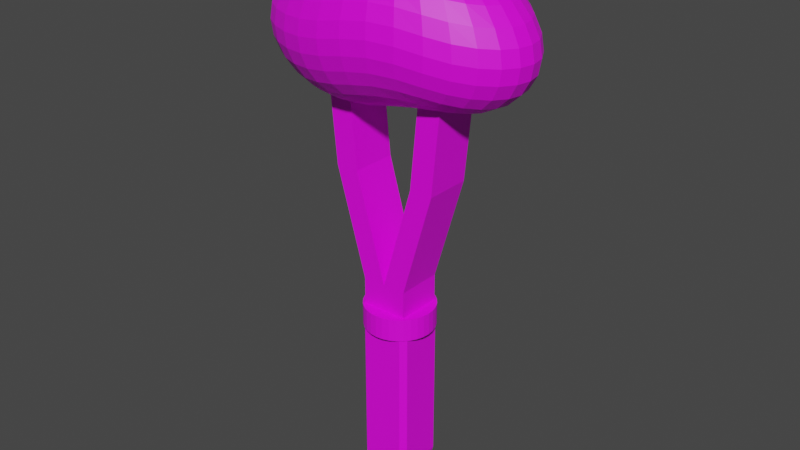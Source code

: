 # Source: PotatoMasher.blend  (saved by Blender 3.1.7; exported with 4.5.12 LTS)
import bpy
from mathutils import Matrix  # noqa: F401  (used for matrix-valued properties, if any)

bpy.ops.wm.read_factory_settings(use_empty=True)
scene = bpy.context.scene
scene.name = 'Scene'

# ---- collections
col_potatomasher = bpy.data.collections.new('PotatoMasher'); scene.collection.children.link(col_potatomasher)

# ---- images (referenced by path relative to the original .blend; pixels are not part of the script)
import os
ASSET_DIR = os.environ.get("B2B_ASSET_DIR", "")  # directory of the original .blend (textures are referenced by path, not embedded)
HERE = os.path.dirname(os.path.abspath(__file__))  # packed textures are extracted next to this script under _unpacked/

def load_image(name, relpath, width, height, colorspace="sRGB"):
    """Load a texture the original file referenced (path relative to the .blend, or extracted next to this script)."""
    p = next((c for c in (os.path.join(HERE, relpath), os.path.join(ASSET_DIR, relpath)) if relpath and os.path.exists(c)), "")
    if p:
        img = bpy.data.images.load(p, check_existing=True)
        img.name = name
    else:  # same state as the original file: an image datablock whose file is absent (Cycles renders it pink)
        img = bpy.data.images.new(name, width, height)
        img.source = "FILE"
        img.filepath = "//" + (relpath or name)
    img.colorspace_settings.name = colorspace
    return img
img_palette_png = load_image('Palette.png', 'Palette.png', 1024, 1024, 'sRGB')

# ---- materials (node trees are filled in below, after node groups)
mat_potato = bpy.data.materials.new('Potato')
mat_potato.use_transparent_shadow = False

# ---- material node trees
mat_potato.use_nodes = True; mat_potato.node_tree.nodes.clear()
_N = mat_potato.node_tree.nodes; _L = mat_potato.node_tree.links
n0 = _N.new('ShaderNodeBsdfPrincipled'); n0.name = 'Principled BSDF'; n0.location = (10, 300)
n0.distribution = 'GGX'
n0.subsurface_method = 'RANDOM_WALK_SKIN'
n0.inputs[3].default_value = 1.45
n0.inputs[27].default_value = (0.0, 0.0, 0.0, 1.0)
n0.inputs[28].default_value = 1.0
n1 = _N.new('ShaderNodeOutputMaterial'); n1.name = 'Material Output'; n1.location = (300, 300)
n2 = _N.new('ShaderNodeTexImage'); n2.name = 'Image Texture'; n2.location = (-280, 280)
n2.image = img_palette_png
_L.new(n0.outputs[0], n1.inputs[0])
_L.new(n2.outputs[0], n0.inputs[0])
n1.is_active_output = True

# ---- world
world_world = bpy.data.worlds.new('World'); scene.world = world_world
world_world.use_nodes = True; world_world.node_tree.nodes.clear()
_N = world_world.node_tree.nodes; _L = world_world.node_tree.links
n0 = _N.new('ShaderNodeOutputWorld'); n0.name = 'World Output'; n0.location = (300, 300)
n1 = _N.new('ShaderNodeBackground'); n1.name = 'Background'; n1.location = (10, 300)
n1.inputs[0].default_value = (0.05088, 0.05088, 0.05088, 1.0)
_L.new(n1.outputs[0], n0.inputs[0])
n0.is_active_output = True
world_world.color = (0.05088, 0.05088, 0.05088)
world_world.use_sun_shadow = False
world_world.sun_shadow_jitter_overblur = 0.0

# ---- meshes
me_cube = bpy.data.meshes.new('Cube')
me_cube.from_pydata([(0.8, 1.0, 0.8), (0.8, 0.8, 1.0), (1.0, 0.8, 0.8), (0.8, 0.8, -1.0), (0.8, 1.0, -0.8), (1.0, 0.8, -0.8), (1.0, -0.8, 0.8), (0.8, -0.8, 1.0), (0.8, -1.0, 0.8), (1.0, -0.8, -0.8), (0.8, -1.0, -0.8), (0.8, -0.8, -1.0), (-0.8, 1.0, 0.8), (-1.0, 0.8, 0.8), (-0.8, 0.8, 1.0), (-1.0, 0.8, -0.8), (-0.8, 1.0, -0.8), (-0.8, 0.8, -1.0), (-1.0, -0.8, 0.8), (-0.8, -1.0, 0.8), (-0.8, -0.8, 1.0), (-0.8, -0.8, -1.0), (-0.8, -1.0, -0.8), (-1.0, -0.8, -0.8), (0.0, 1.34, 0.7637), (0.0, 1.34, 1.001), (0.2614, 1.314, 0.7637), (0.2614, 1.314, 1.001), (0.5127, 1.238, 0.7637), (0.5127, 1.238, 1.001), (0.7443, 1.114, 0.7637), (0.7443, 1.114, 1.001), (0.9473, 0.9473, 0.7637), (0.9473, 0.9473, 1.001), (1.114, 0.7443, 0.7637), (1.114, 0.7443, 1.001), (1.238, 0.5127, 0.7637), (1.238, 0.5127, 1.001), (1.314, 0.2614, 0.7637), (1.314, 0.2614, 1.001), (1.34, -5.856e-08, 0.7637), (1.34, -5.856e-08, 1.001), (1.314, -0.2614, 0.7637), (1.314, -0.2614, 1.001), (1.238, -0.5127, 0.7637), (1.238, -0.5127, 1.001), (1.114, -0.7443, 0.7637), (1.114, -0.7443, 1.001), (0.9473, -0.9473, 0.7637), (0.9473, -0.9473, 1.001), (0.7443, -1.114, 0.7637), (0.7443, -1.114, 1.001), (0.5127, -1.238, 0.7637), (0.5127, -1.238, 1.001), (0.2614, -1.314, 0.7637), (0.2614, -1.314, 1.001), (-1.171e-07, -1.34, 0.7637), (-1.171e-07, -1.34, 1.001), (-0.2614, -1.314, 0.7637), (-0.2614, -1.314, 1.001), (-0.5127, -1.238, 0.7637), (-0.5127, -1.238, 1.001), (-0.7443, -1.114, 0.7637), (-0.7443, -1.114, 1.001), (-0.9473, -0.9473, 0.7637), (-0.9473, -0.9473, 1.001), (-1.114, -0.7443, 0.7637), (-1.114, -0.7443, 1.001), (-1.238, -0.5127, 0.7637), (-1.238, -0.5127, 1.001), (-1.314, -0.2614, 0.7637), (-1.314, -0.2614, 1.001), (-1.34, 1.598e-08, 0.7637), (-1.34, 1.598e-08, 1.001), (-1.314, 0.2614, 0.7637), (-1.314, 0.2614, 1.001), (-1.238, 0.5127, 0.7637), (-1.238, 0.5127, 1.001), (-1.114, 0.7443, 0.7637), (-1.114, 0.7443, 1.001), (-0.9473, 0.9473, 0.7637), (-0.9473, 0.9473, 1.001), (-0.7443, 1.114, 0.7637), (-0.7443, 1.114, 1.001), (-0.5127, 1.238, 0.7637), (-0.5127, 1.238, 1.001), (-0.2614, 1.314, 0.7637), (-0.2614, 1.314, 1.001), (-0.881, -0.881, 0.7591), (-0.881, -0.881, 1.286), (-0.881, 0.881, 0.7591), (-0.881, 0.881, 1.286), (0.881, -0.881, 0.7591), (0.881, -0.881, 1.286), (0.881, 0.881, 0.7591), (0.881, 0.881, 1.286), (0.0, 0.881, 0.7591), (0.0, 0.881, 1.286), (0.0, -0.881, 0.7591), (0.0, -0.881, 1.286), (-2.431, -0.881, 3.499), (-2.431, 0.881, 3.499), (-1.55, -0.881, 3.499), (-1.55, 0.881, 3.499), (1.55, 0.881, 3.499), (2.431, 0.881, 3.499), (2.431, -0.881, 3.499), (1.55, -0.881, 3.499), (-2.052, -0.881, 2.404), (-2.052, 0.881, 2.404), (-1.171, 0.881, 2.404), (-1.171, -0.881, 2.404), (2.044, 0.881, 2.392), (2.044, -0.881, 2.392), (1.163, -0.881, 2.392), (1.163, 0.881, 2.392), (0.0, 0.5593, 4.653), (0.0, 1.097, 4.608), (0.0, 1.593, 4.535), (0.0, 2.027, 4.437), (0.0, 2.384, 4.318), (0.0, 2.648, 4.182), (0.0, 2.812, 4.034), (0.0, 2.384, 3.442), (0.0, 2.027, 3.323), (0.0, 1.593, 3.225), (0.1951, 0.5485, 4.664), (0.3827, 1.076, 4.628), (0.5555, 1.562, 4.563), (0.7071, 1.988, 4.47), (0.8314, 2.338, 4.354), (0.9238, 2.598, 4.22), (0.9807, 2.758, 4.073), (1.0, 2.812, 3.92), (0.9807, 2.758, 3.766), (0.9238, 2.598, 3.617), (0.8314, 2.338, 3.479), (0.7071, 1.988, 3.356), (0.5555, 1.562, 3.252), (0.3827, 1.076, 3.172), (0.1951, 0.5485, 3.118), (0.3827, 0.5167, 4.673), (0.7506, 1.014, 4.642), (1.09, 1.471, 4.576), (1.387, 1.873, 4.479), (1.631, 2.202, 4.357), (1.812, 2.447, 4.216), (1.924, 2.598, 4.064), (1.961, 2.648, 3.909), (1.924, 2.598, 3.757), (1.812, 2.447, 3.613), (1.631, 2.202, 3.481), (1.387, 1.873, 3.365), (1.09, 1.471, 3.266), (0.7506, 1.014, 3.186), (0.3827, 0.5167, 3.127), (0.5555, 0.465, 4.68), (1.09, 0.9121, 4.649), (1.582, 1.324, 4.575), (2.014, 1.685, 4.464), (2.368, 1.982, 4.329), (2.631, 2.202, 4.178), (2.793, 2.338, 4.02), (2.848, 2.384, 3.863), (2.793, 2.338, 3.713), (2.631, 2.202, 3.575), (2.368, 1.982, 3.453), (2.014, 1.685, 3.35), (1.582, 1.324, 3.264), (1.09, 0.9121, 3.193), (0.5555, 0.465, 3.134), (0.7071, 0.3955, 4.686), (1.387, 0.7757, 4.65), (2.014, 1.126, 4.562), (2.563, 1.433, 4.437), (3.014, 1.685, 4.291), (3.348, 1.873, 4.135), (3.555, 1.988, 3.975), (3.624, 2.027, 3.817), (3.555, 1.988, 3.667), (3.348, 1.873, 3.531), (3.014, 1.685, 3.415), (2.563, 1.433, 3.323), (2.014, 1.126, 3.252), (1.387, 0.7757, 3.194), (0.7071, 0.3955, 3.14), (0.8314, 0.3107, 4.689), (1.631, 0.6095, 4.647), (2.368, 0.8848, 4.546), (3.014, 1.126, 4.41), (3.544, 1.324, 4.26), (3.937, 1.471, 4.103), (4.18, 1.562, 3.945), (4.262, 1.593, 3.788), (4.18, 1.562, 3.637), (3.937, 1.471, 3.5), (3.544, 1.324, 3.384), (3.014, 1.126, 3.296), (2.368, 0.8848, 3.236), (1.631, 0.6095, 3.191), (0.8314, 0.3107, 3.143), (0.9238, 0.214, 4.691), (1.812, 0.4198, 4.642), (2.631, 0.6095, 4.531), (3.348, 0.7757, 4.39), (3.937, 0.9121, 4.239), (4.375, 1.014, 4.085), (4.644, 1.076, 3.928), (4.735, 1.097, 3.772), (4.644, 1.076, 3.621), (4.375, 1.014, 3.482), (3.937, 0.9121, 3.364), (3.348, 0.7757, 3.276), (2.631, 0.6095, 3.221), (1.812, 0.4198, 3.186), (0.9238, 0.214, 3.146), (0.9807, 0.1091, 4.693), (1.924, 0.214, 4.639), (2.793, 0.3107, 4.522), (3.555, 0.3955, 4.378), (4.18, 0.465, 4.229), (4.644, 0.5167, 4.076), (4.931, 0.5485, 3.921), (5.027, 0.5593, 3.765), (4.931, 0.5485, 3.614), (4.644, 0.5167, 3.473), (4.18, 0.465, 3.353), (3.555, 0.3955, 3.264), (2.793, 0.3107, 3.211), (1.924, 0.214, 3.182), (0.9807, 0.1091, 3.147), (1.0, -1.97e-07, 4.693), (1.961, -3.465e-07, 4.637), (2.848, -3.252e-07, 4.519), (3.624, -1.33e-07, 4.375), (4.262, -2.611e-07, 4.225), (4.735, -4.753e-08, 4.074), (5.027, -2.611e-07, 3.919), (5.126, -4.747e-07, 3.763), (5.027, -2.611e-07, 3.612), (4.735, -4.32e-07, 3.471), (4.262, -3.038e-07, 3.35), (3.624, -1.33e-07, 3.26), (2.848, -3.252e-07, 3.208), (1.961, -2.825e-07, 3.181), (1.0, -2.184e-07, 3.147), (0.9807, -0.1091, 4.693), (1.924, -0.214, 4.639), (2.793, -0.3107, 4.522), (3.555, -0.3955, 4.378), (4.18, -0.465, 4.229), (4.644, -0.5167, 4.076), (4.931, -0.5485, 3.921), (5.027, -0.5593, 3.765), (4.931, -0.5485, 3.614), (4.644, -0.5167, 3.473), (4.18, -0.465, 3.353), (3.555, -0.3955, 3.264), (2.793, -0.3107, 3.211), (1.924, -0.214, 3.182), (0.9807, -0.1091, 3.147), (0.9238, -0.214, 4.691), (1.812, -0.4198, 4.642), (2.631, -0.6095, 4.531), (3.348, -0.7757, 4.39), (3.937, -0.9121, 4.239), (4.375, -1.014, 4.085), (4.644, -1.076, 3.928), (4.735, -1.097, 3.772), (4.644, -1.076, 3.621), (4.375, -1.014, 3.482), (3.937, -0.9121, 3.364), (3.348, -0.7757, 3.276), (2.631, -0.6095, 3.221), (1.812, -0.4198, 3.186), (0.9238, -0.214, 3.146), (0.8314, -0.3107, 4.689), (1.631, -0.6095, 4.647), (2.368, -0.8848, 4.546), (3.014, -1.126, 4.41), (3.544, -1.324, 4.26), (3.937, -1.471, 4.103), (4.18, -1.562, 3.945), (4.262, -1.593, 3.788), (4.18, -1.562, 3.637), (3.937, -1.471, 3.5), (3.544, -1.324, 3.384), (3.014, -1.126, 3.296), (2.368, -0.8848, 3.236), (1.631, -0.6095, 3.191), (0.8314, -0.3107, 3.143), (0.7071, -0.3955, 4.686), (1.387, -0.7757, 4.65), (2.014, -1.126, 4.562), (2.563, -1.433, 4.437), (3.014, -1.685, 4.291), (3.348, -1.873, 4.135), (3.555, -1.988, 3.975), (3.624, -2.027, 3.817), (3.555, -1.988, 3.667), (3.348, -1.873, 3.531), (3.014, -1.685, 3.415), (2.563, -1.433, 3.323), (2.014, -1.126, 3.252), (1.387, -0.7757, 3.194), (0.7071, -0.3955, 3.14), (0.5555, -0.465, 4.68), (1.09, -0.9121, 4.649), (1.582, -1.324, 4.575), (2.014, -1.685, 4.464), (2.368, -1.982, 4.329), (2.631, -2.202, 4.178), (2.793, -2.338, 4.02), (2.848, -2.384, 3.863), (2.793, -2.338, 3.713), (2.631, -2.202, 3.575), (2.368, -1.982, 3.453), (2.014, -1.685, 3.35), (1.582, -1.324, 3.264), (1.09, -0.9121, 3.193), (0.5555, -0.465, 3.134), (0.3827, -0.5167, 4.673), (0.7506, -1.014, 4.642), (1.09, -1.471, 4.576), (1.387, -1.873, 4.479), (1.631, -2.202, 4.357), (1.812, -2.447, 4.216), (1.924, -2.598, 4.064), (1.961, -2.648, 3.909), (1.924, -2.598, 3.757), (1.812, -2.447, 3.613), (1.631, -2.202, 3.481), (1.387, -1.873, 3.365), (1.09, -1.471, 3.266), (0.7506, -1.014, 3.186), (0.3827, -0.5167, 3.127), (0.1951, -0.5485, 4.664), (0.3827, -1.076, 4.628), (0.5555, -1.562, 4.563), (0.7071, -1.988, 4.47), (0.8314, -2.338, 4.354), (0.9238, -2.598, 4.22), (0.9807, -2.758, 4.073), (1.0, -2.812, 3.92), (0.9807, -2.758, 3.766), (0.9238, -2.598, 3.617), (0.8314, -2.338, 3.479), (0.7071, -1.988, 3.356), (0.5555, -1.562, 3.252), (0.3827, -1.076, 3.172), (0.1951, -0.5485, 3.118), (1.104e-08, -0.5593, 4.653), (-1.417e-07, -1.097, 4.608), (-3.327e-07, -1.593, 4.535), (2.402e-07, -2.027, 4.437), (-6.534e-08, -2.384, 4.318), (8.742e-08, -2.648, 4.182), (-3.708e-07, -2.812, 4.034), (-1.364e-06, -2.867, 3.88), (-3.708e-07, -2.812, 3.726), (-6e-07, -2.648, 3.579), (-2.181e-07, -2.384, 3.442), (2.402e-07, -2.027, 3.323), (-3.327e-07, -1.593, 3.225), (1.104e-08, -1.097, 3.152), (-8.053e-09, -0.5593, 3.107), (-0.1951, -0.5485, 4.642), (-0.3827, -1.076, 4.585), (-0.5555, -1.562, 4.502), (-0.7071, -1.988, 4.395), (-0.8314, -2.338, 4.268), (-0.9238, -2.598, 4.127), (-0.9807, -2.758, 3.976), (-1.0, -2.812, 3.821), (-0.9807, -2.758, 3.668), (-0.9238, -2.598, 3.523), (-0.8314, -2.338, 3.392), (-0.7071, -1.988, 3.28), (-0.5555, -1.562, 3.191), (-0.3827, -1.076, 3.129), (-0.1951, -0.5485, 3.096), (-0.3827, -0.5167, 4.63), (-0.7506, -1.014, 4.563), (-1.09, -1.471, 4.471), (-1.387, -1.873, 4.358), (-1.631, -2.202, 4.228), (-1.812, -2.447, 4.085), (-1.924, -2.598, 3.933), (-1.961, -2.648, 3.778), (-1.924, -2.598, 3.626), (-1.812, -2.447, 3.482), (-1.631, -2.202, 3.352), (-1.387, -1.873, 3.244), (-1.09, -1.471, 3.161), (-0.7506, -1.014, 3.107), (-0.3827, -0.5167, 3.084), (-0.5555, -0.465, 4.62), (-1.09, -0.9121, 4.544), (-1.582, -1.324, 4.448), (-2.014, -1.685, 4.334), (-2.368, -1.982, 4.205), (-2.631, -2.202, 4.064), (-2.793, -2.338, 3.913), (-2.848, -2.384, 3.759), (-2.793, -2.338, 3.606), (-2.631, -2.202, 3.461), (-2.368, -1.982, 3.33), (-2.014, -1.685, 3.219), (-1.582, -1.324, 3.137), (-1.09, -0.9121, 3.088), (-0.5555, -0.465, 3.074), (-0.7071, -0.3955, 4.611), (-1.387, -0.7757, 4.529), (-2.014, -1.126, 4.432), (-2.563, -1.433, 4.321), (-3.014, -1.685, 4.195), (-3.348, -1.873, 4.056), (-3.555, -1.988, 3.906), (-3.624, -2.027, 3.752), (-3.555, -1.988, 3.599), (-3.348, -1.873, 3.452), (-3.014, -1.685, 3.319), (-2.563, -1.433, 3.206), (-2.014, -1.126, 3.121), (-1.387, -0.7757, 3.073), (-0.7071, -0.3955, 3.065), (-0.8314, -0.3107, 4.603), (-1.631, -0.6095, 4.518), (-2.368, -0.8848, 4.423), (-3.014, -1.126, 4.314), (-3.544, -1.324, 4.191), (-3.937, -1.471, 4.053), (-4.18, -1.562, 3.904), (-4.262, -1.593, 3.75), (-4.18, -1.562, 3.597), (-3.937, -1.471, 3.45), (-3.544, -1.324, 3.315), (-3.014, -1.126, 3.2), (-2.368, -0.8848, 3.112), (-1.631, -0.6095, 3.062), (-0.8314, -0.3107, 3.057), (-4.14e-07, -3.465e-07, 4.668), (-0.9238, -0.214, 4.598), (-1.812, -0.4198, 4.511), (-2.631, -0.6095, 4.417), (-3.348, -0.7757, 4.311), (-3.937, -0.9121, 4.189), (-4.375, -1.014, 4.052), (-4.644, -1.076, 3.904), (-4.735, -1.097, 3.75), (-4.644, -1.076, 3.596), (-4.375, -1.014, 3.449), (-3.937, -0.9121, 3.313), (-3.348, -0.7757, 3.197), (-2.631, -0.6095, 3.107), (-1.812, -0.4198, 3.055), (-0.9238, -0.214, 3.052), (-0.9807, -0.1091, 4.595), (-1.924, -0.214, 4.508), (-2.793, -0.3107, 4.415), (-3.555, -0.3955, 4.31), (-4.18, -0.465, 4.188), (-4.644, -0.5167, 4.051), (-4.931, -0.5485, 3.903), (-5.027, -0.5593, 3.75), (-4.931, -0.5485, 3.596), (-4.644, -0.5167, 3.448), (-4.18, -0.465, 3.313), (-3.555, -0.3955, 3.195), (-2.793, -0.3107, 3.104), (-1.924, -0.214, 3.051), (-0.9807, -0.1091, 3.049), (-1.0, -2.077e-07, 4.594), (-1.961, -1.33e-07, 4.506), (-2.848, 1.654e-08, 4.414), (-3.624, -2.611e-07, 4.31), (-4.262, -1.33e-07, 4.188), (-4.735, -4.815e-09, 4.051), (-5.027, 2.088e-07, 3.903), (-5.126, 1.106e-06, 3.75), (-5.027, 2.088e-07, 3.596), (-4.735, 3.369e-07, 3.448), (-4.262, -9.025e-08, 3.313), (-3.624, -2.611e-07, 3.195), (-2.848, 1.654e-08, 3.104), (-1.961, -1.757e-07, 3.05), (-1.0, -1.97e-07, 3.048), (-0.9807, 0.1091, 4.595), (-1.924, 0.214, 4.508), (-2.793, 0.3107, 4.415), (-3.555, 0.3955, 4.31), (-4.18, 0.465, 4.188), (-4.644, 0.5167, 4.051), (-4.931, 0.5485, 3.903), (-5.027, 0.5593, 3.75), (-4.931, 0.5485, 3.596), (-4.644, 0.5167, 3.448), (-4.18, 0.465, 3.313), (-3.555, 0.3955, 3.195), (-2.793, 0.3107, 3.104), (-1.924, 0.214, 3.051), (-0.9807, 0.1091, 3.049), (-0.9238, 0.214, 4.598), (-1.812, 0.4198, 4.511), (-2.631, 0.6095, 4.417), (-3.348, 0.7757, 4.311), (-3.937, 0.9121, 4.189), (-4.375, 1.014, 4.052), (-4.644, 1.076, 3.904), (-4.735, 1.097, 3.75), (-4.644, 1.076, 3.596), (-4.375, 1.014, 3.449), (-3.937, 0.9121, 3.313), (-3.348, 0.7757, 3.197), (-2.631, 0.6095, 3.107), (-1.812, 0.4198, 3.055), (-0.9238, 0.214, 3.052), (-0.8314, 0.3107, 4.603), (-1.631, 0.6095, 4.518), (-2.368, 0.8848, 4.423), (-3.014, 1.126, 4.314), (-3.544, 1.324, 4.191), (-3.937, 1.471, 4.053), (-4.18, 1.562, 3.904), (-4.262, 1.593, 3.75), (-4.18, 1.562, 3.597), (-3.937, 1.471, 3.45), (-3.544, 1.324, 3.315), (-3.014, 1.126, 3.2), (-2.368, 0.8848, 3.112), (-1.631, 0.6095, 3.062), (-0.8314, 0.3107, 3.057), (-0.7071, 0.3955, 4.611), (-1.387, 0.7757, 4.529), (-2.014, 1.126, 4.432), (-2.563, 1.433, 4.321), (-3.014, 1.685, 4.195), (-3.348, 1.873, 4.056), (-3.555, 1.988, 3.906), (-3.624, 2.027, 3.752), (-3.555, 1.988, 3.599), (-3.348, 1.873, 3.452), (-3.014, 1.685, 3.319), (-2.563, 1.433, 3.206), (-2.014, 1.126, 3.121), (-1.387, 0.7757, 3.073), (-0.7071, 0.3955, 3.065), (-0.5555, 0.465, 4.62), (-1.09, 0.9121, 4.544), (-1.582, 1.324, 4.448), (-2.014, 1.685, 4.334), (-2.368, 1.982, 4.205), (-2.631, 2.202, 4.064), (-2.793, 2.338, 3.913), (-2.848, 2.384, 3.759), (-2.793, 2.338, 3.606), (-2.631, 2.202, 3.461), (-2.368, 1.982, 3.33), (-2.014, 1.685, 3.219), (-1.582, 1.324, 3.137), (-1.09, 0.9121, 3.088), (-0.5555, 0.465, 3.074), (-0.3827, 0.5167, 4.63), (-0.7506, 1.014, 4.563), (-1.09, 1.471, 4.471), (-1.387, 1.873, 4.358), (-1.631, 2.202, 4.228), (-1.812, 2.447, 4.085), (-1.924, 2.598, 3.933), (-1.961, 2.648, 3.778), (-1.924, 2.598, 3.626), (-1.812, 2.447, 3.482), (-1.631, 2.202, 3.352), (-1.387, 1.873, 3.244), (-1.09, 1.471, 3.161), (-0.7506, 1.014, 3.107), (-0.3827, 0.5167, 3.084), (-0.1951, 0.5485, 4.642), (-0.3827, 1.076, 4.585), (-0.5555, 1.562, 4.502), (-0.7071, 1.988, 4.395), (-0.8314, 2.338, 4.268), (-0.9238, 2.598, 4.127), (-0.9807, 2.758, 3.976), (-1.0, 2.812, 3.821), (-0.9807, 2.758, 3.668), (-0.9238, 2.598, 3.523), (-0.8314, 2.338, 3.392), (-0.7071, 1.988, 3.28), (-0.5555, 1.562, 3.191), (-0.3827, 1.076, 3.129), (-0.1951, 0.5485, 3.096), (2.761e-06, 2.867, 3.88), (1.157e-06, 2.812, 3.726), (1.004e-06, 2.648, 3.579), (3.547e-07, 1.097, 3.152), (1.447e-07, 0.5593, 3.107), (0.0, -2.506e-07, 3.092)], [], [(17, 3, 11, 21), (23, 18, 13, 15), (10, 8, 19, 22), (1, 14, 20, 7), (5, 2, 6, 9), (0, 1, 2), (3, 4, 5), (6, 7, 8), (9, 10, 11), (12, 13, 14), (15, 16, 17), (18, 19, 20), (21, 22, 23), (17, 21, 23, 15), (3, 17, 16, 4), (2, 5, 4, 0), (22, 19, 18, 23), (8, 10, 9, 6), (12, 16, 15, 13), (7, 20, 19, 8), (1, 7, 6, 2), (21, 11, 10, 22), (20, 14, 13, 18), (14, 1, 0, 12), (11, 3, 5, 9), (16, 12, 0, 4), (24, 25, 27, 26), (26, 27, 29, 28), (28, 29, 31, 30), (30, 31, 33, 32), (32, 33, 35, 34), (34, 35, 37, 36), (36, 37, 39, 38), (38, 39, 41, 40), (40, 41, 43, 42), (42, 43, 45, 44), (44, 45, 47, 46), (46, 47, 49, 48), (48, 49, 51, 50), (50, 51, 53, 52), (52, 53, 55, 54), (54, 55, 57, 56), (56, 57, 59, 58), (58, 59, 61, 60), (60, 61, 63, 62), (62, 63, 65, 64), (64, 65, 67, 66), (66, 67, 69, 68), (68, 69, 71, 70), (70, 71, 73, 72), (72, 73, 75, 74), (74, 75, 77, 76), (76, 77, 79, 78), (78, 79, 81, 80), (80, 81, 83, 82), (82, 83, 85, 84), (27, 25, 87, 85, 83, 81, 79, 77, 75, 73, 71, 69, 67, 65, 63, 61, 59, 57, 55, 53, 51, 49, 47, 45, 43, 41, 39, 37, 35, 33, 31, 29), (84, 85, 87, 86), (86, 87, 25, 24), (24, 26, 28, 30, 32, 34, 36, 38, 40, 42, 44, 46, 48, 50, 52, 54, 56, 58, 60, 62, 64, 66, 68, 70, 72, 74, 76, 78, 80, 82, 84, 86), (88, 89, 91, 90), (96, 97, 95, 94), (94, 95, 93, 92), (98, 99, 89, 88), (96, 94, 92, 98), (109, 108, 100, 101), (113, 112, 105, 106), (90, 96, 98, 88), (92, 93, 99, 98), (90, 91, 97, 96), (103, 101, 100, 102), (110, 109, 101, 103), (108, 111, 102, 100), (111, 110, 103, 102), (105, 104, 107, 106), (114, 113, 106, 107), (112, 115, 104, 105), (115, 114, 107, 104), (99, 97, 110, 111), (89, 99, 111, 108), (97, 91, 109, 110), (91, 89, 108, 109), (97, 99, 114, 115), (95, 97, 115, 112), (99, 93, 113, 114), (93, 95, 112, 113), (123, 594, 135, 136), (119, 118, 128, 129), (124, 123, 136, 137), (120, 119, 129, 130), (125, 124, 137, 138), (121, 120, 130, 131), (595, 125, 138, 139), (122, 121, 131, 132), (596, 595, 139, 140), (592, 122, 132, 133), (116, 441, 126), (597, 596, 140), (593, 592, 133, 134), (117, 116, 126, 127), (594, 593, 134, 135), (118, 117, 127, 128), (127, 126, 141, 142), (135, 134, 149, 150), (128, 127, 142, 143), (136, 135, 150, 151), (129, 128, 143, 144), (137, 136, 151, 152), (130, 129, 144, 145), (138, 137, 152, 153), (131, 130, 145, 146), (139, 138, 153, 154), (132, 131, 146, 147), (140, 139, 154, 155), (133, 132, 147, 148), (126, 441, 141), (597, 140, 155), (134, 133, 148, 149), (146, 145, 160, 161), (154, 153, 168, 169), (147, 146, 161, 162), (155, 154, 169, 170), (148, 147, 162, 163), (141, 441, 156), (597, 155, 170), (149, 148, 163, 164), (142, 141, 156, 157), (150, 149, 164, 165), (143, 142, 157, 158), (151, 150, 165, 166), (144, 143, 158, 159), (152, 151, 166, 167), (145, 144, 159, 160), (153, 152, 167, 168), (165, 164, 179, 180), (158, 157, 172, 173), (166, 165, 180, 181), (159, 158, 173, 174), (167, 166, 181, 182), (160, 159, 174, 175), (168, 167, 182, 183), (161, 160, 175, 176), (169, 168, 183, 184), (162, 161, 176, 177), (170, 169, 184, 185), (163, 162, 177, 178), (156, 441, 171), (597, 170, 185), (164, 163, 178, 179), (157, 156, 171, 172), (184, 183, 198, 199), (177, 176, 191, 192), (185, 184, 199, 200), (178, 177, 192, 193), (171, 441, 186), (597, 185, 200), (179, 178, 193, 194), (172, 171, 186, 187), (180, 179, 194, 195), (173, 172, 187, 188), (181, 180, 195, 196), (174, 173, 188, 189), (182, 181, 196, 197), (175, 174, 189, 190), (183, 182, 197, 198), (176, 175, 190, 191), (196, 195, 210, 211), (189, 188, 203, 204), (197, 196, 211, 212), (190, 189, 204, 205), (198, 197, 212, 213), (191, 190, 205, 206), (199, 198, 213, 214), (192, 191, 206, 207), (200, 199, 214, 215), (193, 192, 207, 208), (186, 441, 201), (597, 200, 215), (194, 193, 208, 209), (187, 186, 201, 202), (195, 194, 209, 210), (188, 187, 202, 203), (215, 214, 229, 230), (208, 207, 222, 223), (201, 441, 216), (597, 215, 230), (209, 208, 223, 224), (202, 201, 216, 217), (210, 209, 224, 225), (203, 202, 217, 218), (211, 210, 225, 226), (204, 203, 218, 219), (212, 211, 226, 227), (205, 204, 219, 220), (213, 212, 227, 228), (206, 205, 220, 221), (214, 213, 228, 229), (207, 206, 221, 222), (219, 218, 233, 234), (227, 226, 241, 242), (220, 219, 234, 235), (228, 227, 242, 243), (221, 220, 235, 236), (229, 228, 243, 244), (222, 221, 236, 237), (230, 229, 244, 245), (223, 222, 237, 238), (216, 441, 231), (597, 230, 245), (224, 223, 238, 239), (217, 216, 231, 232), (225, 224, 239, 240), (218, 217, 232, 233), (226, 225, 240, 241), (238, 237, 252, 253), (231, 441, 246), (597, 245, 260), (239, 238, 253, 254), (232, 231, 246, 247), (240, 239, 254, 255), (233, 232, 247, 248), (241, 240, 255, 256), (234, 233, 248, 249), (242, 241, 256, 257), (235, 234, 249, 250), (243, 242, 257, 258), (236, 235, 250, 251), (244, 243, 258, 259), (237, 236, 251, 252), (245, 244, 259, 260), (257, 256, 271, 272), (250, 249, 264, 265), (258, 257, 272, 273), (251, 250, 265, 266), (259, 258, 273, 274), (252, 251, 266, 267), (260, 259, 274, 275), (253, 252, 267, 268), (246, 441, 261), (597, 260, 275), (254, 253, 268, 269), (247, 246, 261, 262), (255, 254, 269, 270), (248, 247, 262, 263), (256, 255, 270, 271), (249, 248, 263, 264), (261, 441, 276), (597, 275, 290), (269, 268, 283, 284), (262, 261, 276, 277), (270, 269, 284, 285), (263, 262, 277, 278), (271, 270, 285, 286), (264, 263, 278, 279), (272, 271, 286, 287), (265, 264, 279, 280), (273, 272, 287, 288), (266, 265, 280, 281), (274, 273, 288, 289), (267, 266, 281, 282), (275, 274, 289, 290), (268, 267, 282, 283), (280, 279, 294, 295), (288, 287, 302, 303), (281, 280, 295, 296), (289, 288, 303, 304), (282, 281, 296, 297), (290, 289, 304, 305), (283, 282, 297, 298), (276, 441, 291), (597, 290, 305), (284, 283, 298, 299), (277, 276, 291, 292), (285, 284, 299, 300), (278, 277, 292, 293), (286, 285, 300, 301), (279, 278, 293, 294), (287, 286, 301, 302), (299, 298, 313, 314), (292, 291, 306, 307), (300, 299, 314, 315), (293, 292, 307, 308), (301, 300, 315, 316), (294, 293, 308, 309), (302, 301, 316, 317), (295, 294, 309, 310), (303, 302, 317, 318), (296, 295, 310, 311), (304, 303, 318, 319), (297, 296, 311, 312), (305, 304, 319, 320), (298, 297, 312, 313), (291, 441, 306), (597, 305, 320), (318, 317, 332, 333), (311, 310, 325, 326), (319, 318, 333, 334), (312, 311, 326, 327), (320, 319, 334, 335), (313, 312, 327, 328), (306, 441, 321), (597, 320, 335), (314, 313, 328, 329), (307, 306, 321, 322), (315, 314, 329, 330), (308, 307, 322, 323), (316, 315, 330, 331), (309, 308, 323, 324), (317, 316, 331, 332), (310, 309, 324, 325), (330, 329, 344, 345), (323, 322, 337, 338), (331, 330, 345, 346), (324, 323, 338, 339), (332, 331, 346, 347), (325, 324, 339, 340), (333, 332, 347, 348), (326, 325, 340, 341), (334, 333, 348, 349), (327, 326, 341, 342), (335, 334, 349, 350), (328, 327, 342, 343), (321, 441, 336), (597, 335, 350), (329, 328, 343, 344), (322, 321, 336, 337), (349, 348, 363, 364), (342, 341, 356, 357), (350, 349, 364, 365), (343, 342, 357, 358), (336, 441, 351), (597, 350, 365), (344, 343, 358, 359), (337, 336, 351, 352), (345, 344, 359, 360), (338, 337, 352, 353), (346, 345, 360, 361), (339, 338, 353, 354), (347, 346, 361, 362), (340, 339, 354, 355), (348, 347, 362, 363), (341, 340, 355, 356), (353, 352, 367, 368), (361, 360, 375, 376), (354, 353, 368, 369), (362, 361, 376, 377), (355, 354, 369, 370), (363, 362, 377, 378), (356, 355, 370, 371), (364, 363, 378, 379), (357, 356, 371, 372), (365, 364, 379, 380), (358, 357, 372, 373), (351, 441, 366), (597, 365, 380), (359, 358, 373, 374), (352, 351, 366, 367), (360, 359, 374, 375), (372, 371, 386, 387), (380, 379, 394, 395), (373, 372, 387, 388), (366, 441, 381), (597, 380, 395), (374, 373, 388, 389), (367, 366, 381, 382), (375, 374, 389, 390), (368, 367, 382, 383), (376, 375, 390, 391), (369, 368, 383, 384), (377, 376, 391, 392), (370, 369, 384, 385), (378, 377, 392, 393), (371, 370, 385, 386), (379, 378, 393, 394), (391, 390, 405, 406), (384, 383, 398, 399), (392, 391, 406, 407), (385, 384, 399, 400), (393, 392, 407, 408), (386, 385, 400, 401), (394, 393, 408, 409), (387, 386, 401, 402), (395, 394, 409, 410), (388, 387, 402, 403), (381, 441, 396), (597, 395, 410), (389, 388, 403, 404), (382, 381, 396, 397), (390, 389, 404, 405), (383, 382, 397, 398), (410, 409, 424, 425), (403, 402, 417, 418), (396, 441, 411), (597, 410, 425), (404, 403, 418, 419), (397, 396, 411, 412), (405, 404, 419, 420), (398, 397, 412, 413), (406, 405, 420, 421), (399, 398, 413, 414), (407, 406, 421, 422), (400, 399, 414, 415), (408, 407, 422, 423), (401, 400, 415, 416), (409, 408, 423, 424), (402, 401, 416, 417), (414, 413, 428, 429), (422, 421, 436, 437), (415, 414, 429, 430), (423, 422, 437, 438), (416, 415, 430, 431), (424, 423, 438, 439), (417, 416, 431, 432), (425, 424, 439, 440), (418, 417, 432, 433), (411, 441, 426), (597, 425, 440), (419, 418, 433, 434), (412, 411, 426, 427), (420, 419, 434, 435), (413, 412, 427, 428), (421, 420, 435, 436), (433, 432, 448, 449), (426, 441, 442), (597, 440, 456), (434, 433, 449, 450), (427, 426, 442, 443), (435, 434, 450, 451), (428, 427, 443, 444), (436, 435, 451, 452), (429, 428, 444, 445), (437, 436, 452, 453), (430, 429, 445, 446), (438, 437, 453, 454), (431, 430, 446, 447), (439, 438, 454, 455), (432, 431, 447, 448), (440, 439, 455, 456), (453, 452, 467, 468), (446, 445, 460, 461), (454, 453, 468, 469), (447, 446, 461, 462), (455, 454, 469, 470), (448, 447, 462, 463), (456, 455, 470, 471), (449, 448, 463, 464), (442, 441, 457), (597, 456, 471), (450, 449, 464, 465), (443, 442, 457, 458), (451, 450, 465, 466), (444, 443, 458, 459), (452, 451, 466, 467), (445, 444, 459, 460), (597, 471, 486), (465, 464, 479, 480), (458, 457, 472, 473), (466, 465, 480, 481), (459, 458, 473, 474), (467, 466, 481, 482), (460, 459, 474, 475), (468, 467, 482, 483), (461, 460, 475, 476), (469, 468, 483, 484), (462, 461, 476, 477), (470, 469, 484, 485), (463, 462, 477, 478), (471, 470, 485, 486), (464, 463, 478, 479), (457, 441, 472), (484, 483, 498, 499), (477, 476, 491, 492), (485, 484, 499, 500), (478, 477, 492, 493), (486, 485, 500, 501), (479, 478, 493, 494), (472, 441, 487), (597, 486, 501), (480, 479, 494, 495), (473, 472, 487, 488), (481, 480, 495, 496), (474, 473, 488, 489), (482, 481, 496, 497), (475, 474, 489, 490), (483, 482, 497, 498), (476, 475, 490, 491), (488, 487, 502, 503), (496, 495, 510, 511), (489, 488, 503, 504), (497, 496, 511, 512), (490, 489, 504, 505), (498, 497, 512, 513), (491, 490, 505, 506), (499, 498, 513, 514), (492, 491, 506, 507), (500, 499, 514, 515), (493, 492, 507, 508), (501, 500, 515, 516), (494, 493, 508, 509), (487, 441, 502), (597, 501, 516), (495, 494, 509, 510), (507, 506, 521, 522), (515, 514, 529, 530), (508, 507, 522, 523), (516, 515, 530, 531), (509, 508, 523, 524), (502, 441, 517), (597, 516, 531), (510, 509, 524, 525), (503, 502, 517, 518), (511, 510, 525, 526), (504, 503, 518, 519), (512, 511, 526, 527), (505, 504, 519, 520), (513, 512, 527, 528), (506, 505, 520, 521), (514, 513, 528, 529), (526, 525, 540, 541), (519, 518, 533, 534), (527, 526, 541, 542), (520, 519, 534, 535), (528, 527, 542, 543), (521, 520, 535, 536), (529, 528, 543, 544), (522, 521, 536, 537), (530, 529, 544, 545), (523, 522, 537, 538), (531, 530, 545, 546), (524, 523, 538, 539), (517, 441, 532), (597, 531, 546), (525, 524, 539, 540), (518, 517, 532, 533), (545, 544, 559, 560), (538, 537, 552, 553), (546, 545, 560, 561), (539, 538, 553, 554), (532, 441, 547), (597, 546, 561), (540, 539, 554, 555), (533, 532, 547, 548), (541, 540, 555, 556), (534, 533, 548, 549), (542, 541, 556, 557), (535, 534, 549, 550), (543, 542, 557, 558), (536, 535, 550, 551), (544, 543, 558, 559), (537, 536, 551, 552), (549, 548, 563, 564), (557, 556, 571, 572), (550, 549, 564, 565), (558, 557, 572, 573), (551, 550, 565, 566), (559, 558, 573, 574), (552, 551, 566, 567), (560, 559, 574, 575), (553, 552, 567, 568), (561, 560, 575, 576), (554, 553, 568, 569), (547, 441, 562), (597, 561, 576), (555, 554, 569, 570), (548, 547, 562, 563), (556, 555, 570, 571), (568, 567, 582, 583), (576, 575, 590, 591), (569, 568, 583, 584), (562, 441, 577), (597, 576, 591), (570, 569, 584, 585), (563, 562, 577, 578), (571, 570, 585, 586), (564, 563, 578, 579), (572, 571, 586, 587), (565, 564, 579, 580), (573, 572, 587, 588), (566, 565, 580, 581), (574, 573, 588, 589), (567, 566, 581, 582), (575, 574, 589, 590), (587, 586, 594, 123), (580, 579, 118, 119), (588, 587, 123, 124), (581, 580, 119, 120), (589, 588, 124, 125), (582, 581, 120, 121), (590, 589, 125, 595), (583, 582, 121, 122), (591, 590, 595, 596), (584, 583, 122, 592), (577, 441, 116), (597, 591, 596), (585, 584, 592, 593), (578, 577, 116, 117), (586, 585, 593, 594), (579, 578, 117, 118)])
_uv = me_cube.uv_layers.new(name='UVMap')
_uv.uv.foreach_set('vector', [0.5234, 0.4375, 0.5234, 0.4375, 0.5234, 0.4375, 0.5234, 0.4375, 0.5234, 0.4375, 0.5234, 0.4375, 0.5234, 0.4375, 0.5234, 0.4375, 0.5234, 0.4375, 0.5234, 0.4375, 0.5234, 0.4375, 0.5234, 0.4375, 0.5234, 0.4375, 0.5234, 0.4375, 0.5234, 0.4375, 0.5234, 0.4375, 0.5234, 0.4375, 0.5234, 0.4375, 0.5234, 0.4375, 0.5234, 0.4375, 0.5234, 0.4375, 0.5234, 0.4375, 0.5234, 0.4375, 0.5234, 0.4375, 0.5234, 0.4375, 0.5234, 0.4375, 0.5234, 0.4375, 0.5234, 0.4375, 0.5234, 0.4375, 0.5234, 0.4375, 0.5234, 0.4375, 0.5234, 0.4375, 0.5234, 0.4375, 0.5234, 0.4375, 0.5234, 0.4375, 0.5234, 0.4375, 0.5234, 0.4375, 0.5234, 0.4375, 0.5234, 0.4375, 0.5234, 0.4375, 0.5234, 0.4375, 0.5234, 0.4375, 0.5234, 0.4375, 0.5234, 0.4375, 0.5234, 0.4375, 0.5234, 0.4375, 0.5234, 0.4375, 0.5234, 0.4375, 0.5234, 0.4375, 0.5234, 0.4375, 0.5234, 0.4375, 0.5234, 0.4375, 0.5234, 0.4375, 0.5234, 0.4375, 0.5234, 0.4375, 0.5234, 0.4375, 0.5234, 0.4375, 0.5234, 0.4375, 0.5234, 0.4375, 0.5234, 0.4375, 0.5234, 0.4375, 0.5234, 0.4375, 0.5234, 0.4375, 0.5234, 0.4375, 0.5234, 0.4375, 0.5234, 0.4375, 0.5234, 0.4375, 0.5234, 0.4375, 0.5234, 0.4375, 0.5234, 0.4375, 0.5234, 0.4375, 0.5234, 0.4375, 0.5234, 0.4375, 0.5234, 0.4375, 0.5234, 0.4375, 0.5234, 0.4375, 0.5234, 0.4375, 0.5234, 0.4375, 0.5234, 0.4375, 0.5234, 0.4375, 0.5234, 0.4375, 0.5234, 0.4375, 0.5234, 0.4375, 0.5234, 0.4375, 0.5234, 0.4375, 0.5234, 0.4375, 0.5234, 0.4375, 0.5234, 0.4375, 0.5234, 0.4375, 0.5234, 0.4375, 0.5234, 0.4375, 0.5234, 0.4375, 0.5234, 0.4375, 0.5234, 0.4375, 0.5234, 0.4375, 0.5234, 0.4375, 0.7744, 0.3175, 0.7744, 0.3175, 0.7744, 0.3175, 0.7744, 0.3175, 0.7744, 0.3175, 0.7744, 0.3175, 0.7744, 0.3175, 0.7744, 0.3175, 0.7744, 0.3175, 0.7744, 0.3175, 0.7744, 0.3175, 0.7744, 0.3175, 0.7744, 0.3175, 0.7744, 0.3175, 0.7744, 0.3175, 0.7744, 0.3175, 0.7744, 0.3175, 0.7744, 0.3175, 0.7744, 0.3175, 0.7744, 0.3175, 0.7744, 0.3175, 0.7744, 0.3175, 0.7744, 0.3175, 0.7744, 0.3175, 0.7744, 0.3175, 0.7744, 0.3175, 0.7744, 0.3175, 0.7744, 0.3175, 0.7744, 0.3175, 0.7744, 0.3175, 0.7744, 0.3175, 0.7744, 0.3175, 0.7744, 0.3175, 0.7744, 0.3175, 0.7744, 0.3175, 0.7744, 0.3175, 0.7744, 0.3175, 0.7744, 0.3175, 0.7744, 0.3175, 0.7744, 0.3175, 0.7744, 0.3175, 0.7744, 0.3175, 0.7744, 0.3175, 0.7744, 0.3175, 0.7744, 0.3175, 0.7744, 0.3175, 0.7744, 0.3175, 0.7744, 0.3175, 0.7744, 0.3175, 0.7744, 0.3175, 0.7744, 0.3175, 0.7744, 0.3175, 0.7744, 0.3175, 0.7744, 0.3175, 0.7744, 0.3175, 0.7744, 0.3175, 0.7744, 0.3175, 0.7744, 0.3175, 0.7744, 0.3175, 0.7744, 0.3175, 0.7744, 0.3175, 0.7744, 0.3175, 0.7744, 0.3175, 0.7744, 0.3175, 0.7744, 0.3175, 0.7744, 0.3175, 0.7744, 0.3175, 0.7744, 0.3175, 0.7744, 0.3175, 0.7744, 0.3175, 0.7744, 0.3175, 0.7744, 0.3175, 0.7744, 0.3175, 0.7744, 0.3175, 0.7744, 0.3175, 0.7744, 0.3175, 0.7744, 0.3175, 0.7744, 0.3175, 0.7744, 0.3175, 0.7744, 0.3175, 0.7744, 0.3175, 0.7744, 0.3175, 0.7744, 0.3175, 0.7744, 0.3175, 0.7744, 0.3175, 0.7744, 0.3175, 0.7744, 0.3175, 0.7744, 0.3175, 0.7744, 0.3175, 0.7744, 0.3175, 0.7744, 0.3175, 0.7744, 0.3175, 0.7744, 0.3175, 0.7744, 0.3175, 0.7744, 0.3175, 0.7744, 0.3175, 0.7744, 0.3175, 0.7744, 0.3175, 0.7744, 0.3175, 0.7744, 0.3175, 0.7744, 0.3175, 0.7744, 0.3175, 0.7744, 0.3175, 0.7744, 0.3175, 0.7744, 0.3175, 0.7744, 0.3175, 0.7744, 0.3175, 0.7744, 0.3175, 0.7744, 0.3175, 0.7744, 0.3175, 0.7744, 0.3175, 0.7744, 0.3175, 0.7744, 0.3175, 0.7744, 0.3175, 0.7744, 0.3175, 0.7744, 0.3175, 0.7744, 0.3175, 0.7744, 0.3175, 0.7744, 0.3175, 0.7744, 0.3175, 0.7744, 0.3175, 0.7744, 0.3175, 0.7744, 0.3175, 0.7744, 0.3175, 0.7744, 0.3175, 0.7744, 0.3175, 0.7744, 0.3175, 0.7744, 0.3175, 0.7744, 0.3175, 0.7744, 0.3175, 0.7744, 0.3175, 0.7744, 0.3175, 0.7744, 0.3175, 0.7744, 0.3175, 0.7744, 0.3175, 0.7744, 0.3175, 0.7744, 0.3175, 0.7744, 0.3175, 0.7744, 0.3175, 0.7744, 0.3175, 0.7744, 0.3175, 0.7744, 0.3175, 0.7744, 0.3175, 0.7744, 0.3175, 0.7744, 0.3175, 0.7744, 0.3175, 0.7744, 0.3175, 0.7744, 0.3175, 0.7744, 0.3175, 0.7744, 0.3175, 0.7744, 0.3175, 0.7744, 0.3175, 0.7744, 0.3175, 0.7744, 0.3175, 0.7744, 0.3175, 0.7744, 0.3175, 0.7744, 0.3175, 0.7744, 0.3175, 0.7744, 0.3175, 0.7744, 0.3175, 0.7744, 0.3175, 0.7744, 0.3175, 0.7744, 0.3175, 0.7744, 0.3175, 0.7744, 0.3175, 0.7744, 0.3175, 0.7744, 0.3175, 0.7744, 0.3175, 0.7744, 0.3175, 0.7744, 0.3175, 0.7744, 0.3175, 0.7744, 0.3175, 0.7744, 0.3175, 0.7744, 0.3175, 0.7744, 0.3175, 0.7744, 0.3175, 0.7744, 0.3175, 0.7744, 0.3175, 0.7744, 0.3175, 0.7744, 0.3175, 0.7744, 0.3175, 0.7744, 0.3175, 0.7744, 0.3175, 0.7744, 0.3175, 0.7744, 0.3175, 0.7744, 0.3175, 0.7744, 0.3175, 0.7744, 0.3175, 0.7744, 0.3175, 0.7744, 0.3175, 0.7744, 0.3175, 0.7744, 0.3175, 0.5229, 0.5312, 0.5229, 0.5312, 0.5229, 0.5312, 0.5229, 0.5312, 0.5229, 0.5312, 0.5229, 0.5312, 0.5229, 0.5312, 0.5229, 0.5312, 0.5229, 0.5312, 0.5229, 0.5312, 0.5229, 0.5312, 0.5229, 0.5312, 0.5229, 0.5312, 0.5229, 0.5312, 0.5229, 0.5312, 0.5229, 0.5312, 0.5229, 0.5312, 0.5229, 0.5312, 0.5229, 0.5312, 0.5229, 0.5312, 0.5229, 0.5312, 0.5229, 0.5312, 0.5229, 0.5312, 0.5229, 0.5312, 0.5229, 0.5312, 0.5229, 0.5312, 0.5229, 0.5312, 0.5229, 0.5312, 0.5229, 0.5312, 0.5229, 0.5312, 0.5229, 0.5312, 0.5229, 0.5312, 0.5229, 0.5312, 0.5229, 0.5312, 0.5229, 0.5312, 0.5229, 0.5312, 0.5229, 0.5312, 0.5229, 0.5312, 0.5229, 0.5312, 0.5229, 0.5312, 0.5229, 0.5312, 0.5229, 0.5312, 0.5229, 0.5312, 0.5229, 0.5312, 0.5229, 0.5312, 0.5229, 0.5312, 0.5229, 0.5312, 0.5229, 0.5312, 0.5229, 0.5312, 0.5229, 0.5312, 0.5229, 0.5312, 0.5229, 0.5312, 0.5229, 0.5312, 0.5229, 0.5312, 0.5229, 0.5312, 0.5229, 0.5312, 0.5229, 0.5312, 0.5229, 0.5312, 0.5229, 0.5312, 0.5229, 0.5312, 0.5229, 0.5312, 0.5229, 0.5312, 0.5229, 0.5312, 0.5229, 0.5312, 0.5229, 0.5312, 0.5229, 0.5312, 0.5229, 0.5312, 0.5229, 0.5312, 0.5229, 0.5312, 0.5229, 0.5312, 0.5229, 0.5312, 0.5229, 0.5312, 0.5229, 0.5312, 0.5229, 0.5312, 0.5229, 0.5312, 0.5229, 0.5312, 0.5229, 0.5312, 0.5229, 0.5312, 0.5229, 0.5312, 0.5229, 0.5312, 0.5229, 0.5312, 0.5229, 0.5312, 0.5229, 0.5312, 0.5229, 0.5312, 0.5229, 0.5312, 0.5229, 0.5312, 0.5229, 0.5312, 0.5229, 0.5312, 0.5229, 0.5312, 0.5229, 0.5312, 0.5229, 0.5312, 0.5229, 0.5312, 0.5229, 0.5312, 0.5229, 0.5312, 0.5229, 0.5312, 0.5229, 0.5312, 0.5229, 0.5312, 0.5229, 0.5312, 0.5229, 0.5312, 0.5229, 0.5312, 0.5229, 0.5312, 0.5229, 0.5312, 0.5229, 0.5312, 0.5229, 0.5312, 0.8051, 0.3031, 0.8051, 0.3031, 0.8051, 0.3031, 0.8051, 0.3031, 0.8051, 0.3031, 0.8051, 0.3031, 0.8051, 0.3031, 0.8051, 0.3031, 0.8051, 0.3031, 0.8051, 0.3031, 0.8051, 0.3031, 0.8051, 0.3031, 0.8051, 0.3031, 0.8051, 0.3031, 0.8051, 0.3031, 0.8051, 0.3031, 0.8051, 0.3031, 0.8051, 0.3031, 0.8051, 0.3031, 0.8051, 0.3031, 0.8051, 0.3031, 0.8051, 0.3031, 0.8051, 0.3031, 0.8051, 0.3031, 0.8051, 0.3031, 0.8051, 0.3031, 0.8051, 0.3031, 0.8051, 0.3031, 0.8051, 0.3031, 0.8051, 0.3031, 0.8051, 0.3031, 0.8051, 0.3031, 0.8051, 0.3031, 0.8051, 0.3031, 0.8051, 0.3031, 0.8051, 0.3031, 0.8051, 0.3031, 0.8051, 0.3031, 0.8051, 0.3031, 0.8051, 0.3031, 0.8051, 0.3031, 0.8051, 0.3031, 0.8051, 0.3031, 0.8051, 0.3031, 0.8051, 0.3031, 0.8051, 0.3031, 0.8051, 0.3031, 0.8051, 0.3031, 0.8051, 0.3031, 0.8051, 0.3031, 0.8051, 0.3031, 0.8051, 0.3031, 0.8051, 0.3031, 0.8051, 0.3031, 0.8051, 0.3031, 0.8051, 0.3031, 0.8051, 0.3031, 0.8051, 0.3031, 0.8051, 0.3031, 0.8051, 0.3031, 0.8051, 0.3031, 0.8051, 0.3031, 0.8051, 0.3031, 0.8051, 0.3031, 0.8051, 0.3031, 0.8051, 0.3031, 0.8051, 0.3031, 0.8051, 0.3031, 0.8051, 0.3031, 0.8051, 0.3031, 0.8051, 0.3031, 0.8051, 0.3031, 0.8051, 0.3031, 0.8051, 0.3031, 0.8051, 0.3031, 0.8051, 0.3031, 0.8051, 0.3031, 0.8051, 0.3031, 0.8051, 0.3031, 0.8051, 0.3031, 0.8051, 0.3031, 0.8051, 0.3031, 0.8051, 0.3031, 0.8051, 0.3031, 0.8051, 0.3031, 0.8051, 0.3031, 0.8051, 0.3031, 0.8051, 0.3031, 0.8051, 0.3031, 0.8051, 0.3031, 0.8051, 0.3031, 0.8051, 0.3031, 0.8051, 0.3031, 0.8051, 0.3031, 0.8051, 0.3031, 0.8051, 0.3031, 0.8051, 0.3031, 0.8051, 0.3031, 0.8051, 0.3031, 0.8051, 0.3031, 0.8051, 0.3031, 0.8051, 0.3031, 0.8051, 0.3031, 0.8051, 0.3031, 0.8051, 0.3031, 0.8051, 0.3031, 0.8051, 0.3031, 0.8051, 0.3031, 0.8051, 0.3031, 0.8051, 0.3031, 0.8051, 0.3031, 0.8051, 0.3031, 0.8051, 0.3031, 0.8051, 0.3031, 0.8051, 0.3031, 0.8051, 0.3031, 0.8051, 0.3031, 0.8051, 0.3031, 0.8051, 0.3031, 0.8051, 0.3031, 0.8051, 0.3031, 0.8051, 0.3031, 0.8051, 0.3031, 0.8051, 0.3031, 0.8051, 0.3031, 0.8051, 0.3031, 0.8051, 0.3031, 0.8051, 0.3031, 0.8051, 0.3031, 0.8051, 0.3031, 0.8051, 0.3031, 0.8051, 0.3031, 0.8051, 0.3031, 0.8051, 0.3031, 0.8051, 0.3031, 0.8051, 0.3031, 0.8051, 0.3031, 0.8051, 0.3031, 0.8051, 0.3031, 0.8051, 0.3031, 0.8051, 0.3031, 0.8051, 0.3031, 0.8051, 0.3031, 0.8051, 0.3031, 0.8051, 0.3031, 0.8051, 0.3031, 0.8051, 0.3031, 0.8051, 0.3031, 0.8051, 0.3031, 0.8051, 0.3031, 0.8051, 0.3031, 0.8051, 0.3031, 0.8051, 0.3031, 0.8051, 0.3031, 0.8051, 0.3031, 0.8051, 0.3031, 0.8051, 0.3031, 0.8051, 0.3031, 0.8051, 0.3031, 0.8051, 0.3031, 0.8051, 0.3031, 0.8051, 0.3031, 0.8051, 0.3031, 0.8051, 0.3031, 0.8051, 0.3031, 0.8051, 0.3031, 0.8051, 0.3031, 0.8051, 0.3031, 0.8051, 0.3031, 0.8051, 0.3031, 0.8051, 0.3031, 0.8051, 0.3031, 0.8051, 0.3031, 0.8051, 0.3031, 0.8051, 0.3031, 0.8051, 0.3031, 0.8051, 0.3031, 0.8051, 0.3031, 0.8051, 0.3031, 0.8051, 0.3031, 0.8051, 0.3031, 0.8051, 0.3031, 0.8051, 0.3031, 0.8051, 0.3031, 0.8051, 0.3031, 0.8051, 0.3031, 0.8051, 0.3031, 0.8051, 0.3031, 0.8051, 0.3031, 0.8051, 0.3031, 0.8051, 0.3031, 0.8051, 0.3031, 0.8051, 0.3031, 0.8051, 0.3031, 0.8051, 0.3031, 0.8051, 0.3031, 0.8051, 0.3031, 0.8051, 0.3031, 0.8051, 0.3031, 0.8051, 0.3031, 0.8051, 0.3031, 0.8051, 0.3031, 0.8051, 0.3031, 0.8051, 0.3031, 0.8051, 0.3031, 0.8051, 0.3031, 0.8051, 0.3031, 0.8051, 0.3031, 0.8051, 0.3031, 0.8051, 0.3031, 0.8051, 0.3031, 0.8051, 0.3031, 0.8051, 0.3031, 0.8051, 0.3031, 0.8051, 0.3031, 0.8051, 0.3031, 0.8051, 0.3031, 0.8051, 0.3031, 0.8051, 0.3031, 0.8051, 0.3031, 0.8051, 0.3031, 0.8051, 0.3031, 0.8051, 0.3031, 0.8051, 0.3031, 0.8051, 0.3031, 0.8051, 0.3031, 0.8051, 0.3031, 0.8051, 0.3031, 0.8051, 0.3031, 0.8051, 0.3031, 0.8051, 0.3031, 0.8051, 0.3031, 0.8051, 0.3031, 0.8051, 0.3031, 0.8051, 0.3031, 0.8051, 0.3031, 0.8051, 0.3031, 0.8051, 0.3031, 0.8051, 0.3031, 0.8051, 0.3031, 0.8051, 0.3031, 0.8051, 0.3031, 0.8051, 0.3031, 0.8051, 0.3031, 0.8051, 0.3031, 0.8051, 0.3031, 0.8051, 0.3031, 0.8051, 0.3031, 0.8051, 0.3031, 0.8051, 0.3031, 0.8051, 0.3031, 0.8051, 0.3031, 0.8051, 0.3031, 0.8051, 0.3031, 0.8051, 0.3031, 0.8051, 0.3031, 0.8051, 0.3031, 0.8051, 0.3031, 0.8051, 0.3031, 0.8051, 0.3031, 0.8051, 0.3031, 0.8051, 0.3031, 0.8051, 0.3031, 0.8051, 0.3031, 0.8051, 0.3031, 0.8051, 0.3031, 0.8051, 0.3031, 0.8051, 0.3031, 0.8051, 0.3031, 0.8051, 0.3031, 0.8051, 0.3031, 0.8051, 0.3031, 0.8051, 0.3031, 0.8051, 0.3031, 0.8051, 0.3031, 0.8051, 0.3031, 0.8051, 0.3031, 0.8051, 0.3031, 0.8051, 0.3031, 0.8051, 0.3031, 0.8051, 0.3031, 0.8051, 0.3031, 0.8051, 0.3031, 0.8051, 0.3031, 0.8051, 0.3031, 0.8051, 0.3031, 0.8051, 0.3031, 0.8051, 0.3031, 0.8051, 0.3031, 0.8051, 0.3031, 0.8051, 0.3031, 0.8051, 0.3031, 0.8051, 0.3031, 0.8051, 0.3031, 0.8051, 0.3031, 0.8051, 0.3031, 0.8051, 0.3031, 0.8051, 0.3031, 0.8051, 0.3031, 0.8051, 0.3031, 0.8051, 0.3031, 0.8051, 0.3031, 0.8051, 0.3031, 0.8051, 0.3031, 0.8051, 0.3031, 0.8051, 0.3031, 0.8051, 0.3031, 0.8051, 0.3031, 0.8051, 0.3031, 0.8051, 0.3031, 0.8051, 0.3031, 0.8051, 0.3031, 0.8051, 0.3031, 0.8051, 0.3031, 0.8051, 0.3031, 0.8051, 0.3031, 0.8051, 0.3031, 0.8051, 0.3031, 0.8051, 0.3031, 0.8051, 0.3031, 0.8051, 0.3031, 0.8051, 0.3031, 0.8051, 0.3031, 0.8051, 0.3031, 0.8051, 0.3031, 0.8051, 0.3031, 0.8051, 0.3031, 0.8051, 0.3031, 0.8051, 0.3031, 0.8051, 0.3031, 0.8051, 0.3031, 0.8051, 0.3031, 0.8051, 0.3031, 0.8051, 0.3031, 0.8051, 0.3031, 0.8051, 0.3031, 0.8051, 0.3031, 0.8051, 0.3031, 0.8051, 0.3031, 0.8051, 0.3031, 0.8051, 0.3031, 0.8051, 0.3031, 0.8051, 0.3031, 0.8051, 0.3031, 0.8051, 0.3031, 0.8051, 0.3031, 0.8051, 0.3031, 0.8051, 0.3031, 0.8051, 0.3031, 0.8051, 0.3031, 0.8051, 0.3031, 0.8051, 0.3031, 0.8051, 0.3031, 0.8051, 0.3031, 0.8051, 0.3031, 0.8051, 0.3031, 0.8051, 0.3031, 0.8051, 0.3031, 0.8051, 0.3031, 0.8051, 0.3031, 0.8051, 0.3031, 0.8051, 0.3031, 0.8051, 0.3031, 0.8051, 0.3031, 0.8051, 0.3031, 0.8051, 0.3031, 0.8051, 0.3031, 0.8051, 0.3031, 0.8051, 0.3031, 0.8051, 0.3031, 0.8051, 0.3031, 0.8051, 0.3031, 0.8051, 0.3031, 0.8051, 0.3031, 0.8051, 0.3031, 0.8051, 0.3031, 0.8051, 0.3031, 0.8051, 0.3031, 0.8051, 0.3031, 0.8051, 0.3031, 0.8051, 0.3031, 0.8051, 0.3031, 0.8051, 0.3031, 0.8051, 0.3031, 0.8051, 0.3031, 0.8051, 0.3031, 0.8051, 0.3031, 0.8051, 0.3031, 0.8051, 0.3031, 0.8051, 0.3031, 0.8051, 0.3031, 0.8051, 0.3031, 0.8051, 0.3031, 0.8051, 0.3031, 0.8051, 0.3031, 0.8051, 0.3031, 0.8051, 0.3031, 0.8051, 0.3031, 0.8051, 0.3031, 0.8051, 0.3031, 0.8051, 0.3031, 0.8051, 0.3031, 0.8051, 0.3031, 0.8051, 0.3031, 0.8051, 0.3031, 0.8051, 0.3031, 0.8051, 0.3031, 0.8051, 0.3031, 0.8051, 0.3031, 0.8051, 0.3031, 0.8051, 0.3031, 0.8051, 0.3031, 0.8051, 0.3031, 0.8051, 0.3031, 0.8051, 0.3031, 0.8051, 0.3031, 0.8051, 0.3031, 0.8051, 0.3031, 0.8051, 0.3031, 0.8051, 0.3031, 0.8051, 0.3031, 0.8051, 0.3031, 0.8051, 0.3031, 0.8051, 0.3031, 0.8051, 0.3031, 0.8051, 0.3031, 0.8051, 0.3031, 0.8051, 0.3031, 0.8051, 0.3031, 0.8051, 0.3031, 0.8051, 0.3031, 0.8051, 0.3031, 0.8051, 0.3031, 0.8051, 0.3031, 0.8051, 0.3031, 0.8051, 0.3031, 0.8051, 0.3031, 0.8051, 0.3031, 0.8051, 0.3031, 0.8051, 0.3031, 0.8051, 0.3031, 0.8051, 0.3031, 0.8051, 0.3031, 0.8051, 0.3031, 0.8051, 0.3031, 0.8051, 0.3031, 0.8051, 0.3031, 0.8051, 0.3031, 0.8051, 0.3031, 0.8051, 0.3031, 0.8051, 0.3031, 0.8051, 0.3031, 0.8051, 0.3031, 0.8051, 0.3031, 0.8051, 0.3031, 0.8051, 0.3031, 0.8051, 0.3031, 0.8051, 0.3031, 0.8051, 0.3031, 0.8051, 0.3031, 0.8051, 0.3031, 0.8051, 0.3031, 0.8051, 0.3031, 0.8051, 0.3031, 0.8051, 0.3031, 0.8051, 0.3031, 0.8051, 0.3031, 0.8051, 0.3031, 0.8051, 0.3031, 0.8051, 0.3031, 0.8051, 0.3031, 0.8051, 0.3031, 0.8051, 0.3031, 0.8051, 0.3031, 0.8051, 0.3031, 0.8051, 0.3031, 0.8051, 0.3031, 0.8051, 0.3031, 0.8051, 0.3031, 0.8051, 0.3031, 0.8051, 0.3031, 0.8051, 0.3031, 0.8051, 0.3031, 0.8051, 0.3031, 0.8051, 0.3031, 0.8051, 0.3031, 0.8051, 0.3031, 0.8051, 0.3031, 0.8051, 0.3031, 0.8051, 0.3031, 0.8051, 0.3031, 0.8051, 0.3031, 0.8051, 0.3031, 0.8051, 0.3031, 0.8051, 0.3031, 0.8051, 0.3031, 0.8051, 0.3031, 0.8051, 0.3031, 0.8051, 0.3031, 0.8051, 0.3031, 0.8051, 0.3031, 0.8051, 0.3031, 0.8051, 0.3031, 0.8051, 0.3031, 0.8051, 0.3031, 0.8051, 0.3031, 0.8051, 0.3031, 0.8051, 0.3031, 0.8051, 0.3031, 0.8051, 0.3031, 0.8051, 0.3031, 0.8051, 0.3031, 0.8051, 0.3031, 0.8051, 0.3031, 0.8051, 0.3031, 0.8051, 0.3031, 0.8051, 0.3031, 0.8051, 0.3031, 0.8051, 0.3031, 0.8051, 0.3031, 0.8051, 0.3031, 0.8051, 0.3031, 0.8051, 0.3031, 0.8051, 0.3031, 0.8051, 0.3031, 0.8051, 0.3031, 0.8051, 0.3031, 0.8051, 0.3031, 0.8051, 0.3031, 0.8051, 0.3031, 0.8051, 0.3031, 0.8051, 0.3031, 0.8051, 0.3031, 0.8051, 0.3031, 0.8051, 0.3031, 0.8051, 0.3031, 0.8051, 0.3031, 0.8051, 0.3031, 0.8051, 0.3031, 0.8051, 0.3031, 0.8051, 0.3031, 0.8051, 0.3031, 0.8051, 0.3031, 0.8051, 0.3031, 0.8051, 0.3031, 0.8051, 0.3031, 0.8051, 0.3031, 0.8051, 0.3031, 0.8051, 0.3031, 0.8051, 0.3031, 0.8051, 0.3031, 0.8051, 0.3031, 0.8051, 0.3031, 0.8051, 0.3031, 0.8051, 0.3031, 0.8051, 0.3031, 0.8051, 0.3031, 0.8051, 0.3031, 0.8051, 0.3031, 0.8051, 0.3031, 0.8051, 0.3031, 0.8051, 0.3031, 0.8051, 0.3031, 0.8051, 0.3031, 0.8051, 0.3031, 0.8051, 0.3031, 0.8051, 0.3031, 0.8051, 0.3031, 0.8051, 0.3031, 0.8051, 0.3031, 0.8051, 0.3031, 0.8051, 0.3031, 0.8051, 0.3031, 0.8051, 0.3031, 0.8051, 0.3031, 0.8051, 0.3031, 0.8051, 0.3031, 0.8051, 0.3031, 0.8051, 0.3031, 0.8051, 0.3031, 0.8051, 0.3031, 0.8051, 0.3031, 0.8051, 0.3031, 0.8051, 0.3031, 0.8051, 0.3031, 0.8051, 0.3031, 0.8051, 0.3031, 0.8051, 0.3031, 0.8051, 0.3031, 0.8051, 0.3031, 0.8051, 0.3031, 0.8051, 0.3031, 0.8051, 0.3031, 0.8051, 0.3031, 0.8051, 0.3031, 0.8051, 0.3031, 0.8051, 0.3031, 0.8051, 0.3031, 0.8051, 0.3031, 0.8051, 0.3031, 0.8051, 0.3031, 0.8051, 0.3031, 0.8051, 0.3031, 0.8051, 0.3031, 0.8051, 0.3031, 0.8051, 0.3031, 0.8051, 0.3031, 0.8051, 0.3031, 0.8051, 0.3031, 0.8051, 0.3031, 0.8051, 0.3031, 0.8051, 0.3031, 0.8051, 0.3031, 0.8051, 0.3031, 0.8051, 0.3031, 0.8051, 0.3031, 0.8051, 0.3031, 0.8051, 0.3031, 0.8051, 0.3031, 0.8051, 0.3031, 0.8051, 0.3031, 0.8051, 0.3031, 0.8051, 0.3031, 0.8051, 0.3031, 0.8051, 0.3031, 0.8051, 0.3031, 0.8051, 0.3031, 0.8051, 0.3031, 0.8051, 0.3031, 0.8051, 0.3031, 0.8051, 0.3031, 0.8051, 0.3031, 0.8051, 0.3031, 0.8051, 0.3031, 0.8051, 0.3031, 0.8051, 0.3031, 0.8051, 0.3031, 0.8051, 0.3031, 0.8051, 0.3031, 0.8051, 0.3031, 0.8051, 0.3031, 0.8051, 0.3031, 0.8051, 0.3031, 0.8051, 0.3031, 0.8051, 0.3031, 0.8051, 0.3031, 0.8051, 0.3031, 0.8051, 0.3031, 0.8051, 0.3031, 0.8051, 0.3031, 0.8051, 0.3031, 0.8051, 0.3031, 0.8051, 0.3031, 0.8051, 0.3031, 0.8051, 0.3031, 0.8051, 0.3031, 0.8051, 0.3031, 0.8051, 0.3031, 0.8051, 0.3031, 0.8051, 0.3031, 0.8051, 0.3031, 0.8051, 0.3031, 0.8051, 0.3031, 0.8051, 0.3031, 0.8051, 0.3031, 0.8051, 0.3031, 0.8051, 0.3031, 0.8051, 0.3031, 0.8051, 0.3031, 0.8051, 0.3031, 0.8051, 0.3031, 0.8051, 0.3031, 0.8051, 0.3031, 0.8051, 0.3031, 0.8051, 0.3031, 0.8051, 0.3031, 0.8051, 0.3031, 0.8051, 0.3031, 0.8051, 0.3031, 0.8051, 0.3031, 0.8051, 0.3031, 0.8051, 0.3031, 0.8051, 0.3031, 0.8051, 0.3031, 0.8051, 0.3031, 0.8051, 0.3031, 0.8051, 0.3031, 0.8051, 0.3031, 0.8051, 0.3031, 0.8051, 0.3031, 0.8051, 0.3031, 0.8051, 0.3031, 0.8051, 0.3031, 0.8051, 0.3031, 0.8051, 0.3031, 0.8051, 0.3031, 0.8051, 0.3031, 0.8051, 0.3031, 0.8051, 0.3031, 0.8051, 0.3031, 0.8051, 0.3031, 0.8051, 0.3031, 0.8051, 0.3031, 0.8051, 0.3031, 0.8051, 0.3031, 0.8051, 0.3031, 0.8051, 0.3031, 0.8051, 0.3031, 0.8051, 0.3031, 0.8051, 0.3031, 0.8051, 0.3031, 0.8051, 0.3031, 0.8051, 0.3031, 0.8051, 0.3031, 0.8051, 0.3031, 0.8051, 0.3031, 0.8051, 0.3031, 0.8051, 0.3031, 0.8051, 0.3031, 0.8051, 0.3031, 0.8051, 0.3031, 0.8051, 0.3031, 0.8051, 0.3031, 0.8051, 0.3031, 0.8051, 0.3031, 0.8051, 0.3031, 0.8051, 0.3031, 0.8051, 0.3031, 0.8051, 0.3031, 0.8051, 0.3031, 0.8051, 0.3031, 0.8051, 0.3031, 0.8051, 0.3031, 0.8051, 0.3031, 0.8051, 0.3031, 0.8051, 0.3031, 0.8051, 0.3031, 0.8051, 0.3031, 0.8051, 0.3031, 0.8051, 0.3031, 0.8051, 0.3031, 0.8051, 0.3031, 0.8051, 0.3031, 0.8051, 0.3031, 0.8051, 0.3031, 0.8051, 0.3031, 0.8051, 0.3031, 0.8051, 0.3031, 0.8051, 0.3031, 0.8051, 0.3031, 0.8051, 0.3031, 0.8051, 0.3031, 0.8051, 0.3031, 0.8051, 0.3031, 0.8051, 0.3031, 0.8051, 0.3031, 0.8051, 0.3031, 0.8051, 0.3031, 0.8051, 0.3031, 0.8051, 0.3031, 0.8051, 0.3031, 0.8051, 0.3031, 0.8051, 0.3031, 0.8051, 0.3031, 0.8051, 0.3031, 0.8051, 0.3031, 0.8051, 0.3031, 0.8051, 0.3031, 0.8051, 0.3031, 0.8051, 0.3031, 0.8051, 0.3031, 0.8051, 0.3031, 0.8051, 0.3031, 0.8051, 0.3031, 0.8051, 0.3031, 0.8051, 0.3031, 0.8051, 0.3031, 0.8051, 0.3031, 0.8051, 0.3031, 0.8051, 0.3031, 0.8051, 0.3031, 0.8051, 0.3031, 0.8051, 0.3031, 0.8051, 0.3031, 0.8051, 0.3031, 0.8051, 0.3031, 0.8051, 0.3031, 0.8051, 0.3031, 0.8051, 0.3031, 0.8051, 0.3031, 0.8051, 0.3031, 0.8051, 0.3031, 0.8051, 0.3031, 0.8051, 0.3031, 0.8051, 0.3031, 0.8051, 0.3031, 0.8051, 0.3031, 0.8051, 0.3031, 0.8051, 0.3031, 0.8051, 0.3031, 0.8051, 0.3031, 0.8051, 0.3031, 0.8051, 0.3031, 0.8051, 0.3031, 0.8051, 0.3031, 0.8051, 0.3031, 0.8051, 0.3031, 0.8051, 0.3031, 0.8051, 0.3031, 0.8051, 0.3031, 0.8051, 0.3031, 0.8051, 0.3031, 0.8051, 0.3031, 0.8051, 0.3031, 0.8051, 0.3031, 0.8051, 0.3031, 0.8051, 0.3031, 0.8051, 0.3031, 0.8051, 0.3031, 0.8051, 0.3031, 0.8051, 0.3031, 0.8051, 0.3031, 0.8051, 0.3031, 0.8051, 0.3031, 0.8051, 0.3031, 0.8051, 0.3031, 0.8051, 0.3031, 0.8051, 0.3031, 0.8051, 0.3031, 0.8051, 0.3031, 0.8051, 0.3031, 0.8051, 0.3031, 0.8051, 0.3031, 0.8051, 0.3031, 0.8051, 0.3031, 0.8051, 0.3031, 0.8051, 0.3031, 0.8051, 0.3031, 0.8051, 0.3031, 0.8051, 0.3031, 0.8051, 0.3031, 0.8051, 0.3031, 0.8051, 0.3031, 0.8051, 0.3031, 0.8051, 0.3031, 0.8051, 0.3031, 0.8051, 0.3031, 0.8051, 0.3031, 0.8051, 0.3031, 0.8051, 0.3031, 0.8051, 0.3031, 0.8051, 0.3031, 0.8051, 0.3031, 0.8051, 0.3031, 0.8051, 0.3031, 0.8051, 0.3031, 0.8051, 0.3031, 0.8051, 0.3031, 0.8051, 0.3031, 0.8051, 0.3031, 0.8051, 0.3031, 0.8051, 0.3031, 0.8051, 0.3031, 0.8051, 0.3031, 0.8051, 0.3031, 0.8051, 0.3031, 0.8051, 0.3031, 0.8051, 0.3031, 0.8051, 0.3031, 0.8051, 0.3031, 0.8051, 0.3031, 0.8051, 0.3031, 0.8051, 0.3031, 0.8051, 0.3031, 0.8051, 0.3031, 0.8051, 0.3031, 0.8051, 0.3031, 0.8051, 0.3031, 0.8051, 0.3031, 0.8051, 0.3031, 0.8051, 0.3031, 0.8051, 0.3031, 0.8051, 0.3031, 0.8051, 0.3031, 0.8051, 0.3031, 0.8051, 0.3031, 0.8051, 0.3031, 0.8051, 0.3031, 0.8051, 0.3031, 0.8051, 0.3031, 0.8051, 0.3031, 0.8051, 0.3031, 0.8051, 0.3031, 0.8051, 0.3031, 0.8051, 0.3031, 0.8051, 0.3031, 0.8051, 0.3031, 0.8051, 0.3031, 0.8051, 0.3031, 0.8051, 0.3031, 0.8051, 0.3031, 0.8051, 0.3031, 0.8051, 0.3031, 0.8051, 0.3031, 0.8051, 0.3031, 0.8051, 0.3031, 0.8051, 0.3031, 0.8051, 0.3031, 0.8051, 0.3031, 0.8051, 0.3031, 0.8051, 0.3031, 0.8051, 0.3031, 0.8051, 0.3031, 0.8051, 0.3031, 0.8051, 0.3031, 0.8051, 0.3031, 0.8051, 0.3031, 0.8051, 0.3031, 0.8051, 0.3031, 0.8051, 0.3031, 0.8051, 0.3031, 0.8051, 0.3031, 0.8051, 0.3031, 0.8051, 0.3031, 0.8051, 0.3031, 0.8051, 0.3031, 0.8051, 0.3031, 0.8051, 0.3031, 0.8051, 0.3031, 0.8051, 0.3031, 0.8051, 0.3031, 0.8051, 0.3031, 0.8051, 0.3031, 0.8051, 0.3031, 0.8051, 0.3031, 0.8051, 0.3031, 0.8051, 0.3031, 0.8051, 0.3031, 0.8051, 0.3031, 0.8051, 0.3031, 0.8051, 0.3031, 0.8051, 0.3031, 0.8051, 0.3031, 0.8051, 0.3031, 0.8051, 0.3031, 0.8051, 0.3031, 0.8051, 0.3031, 0.8051, 0.3031, 0.8051, 0.3031, 0.8051, 0.3031, 0.8051, 0.3031, 0.8051, 0.3031, 0.8051, 0.3031, 0.8051, 0.3031, 0.8051, 0.3031, 0.8051, 0.3031, 0.8051, 0.3031, 0.8051, 0.3031, 0.8051, 0.3031, 0.8051, 0.3031, 0.8051, 0.3031, 0.8051, 0.3031, 0.8051, 0.3031, 0.8051, 0.3031, 0.8051, 0.3031, 0.8051, 0.3031, 0.8051, 0.3031, 0.8051, 0.3031, 0.8051, 0.3031, 0.8051, 0.3031, 0.8051, 0.3031, 0.8051, 0.3031, 0.8051, 0.3031, 0.8051, 0.3031, 0.8051, 0.3031, 0.8051, 0.3031, 0.8051, 0.3031, 0.8051, 0.3031, 0.8051, 0.3031, 0.8051, 0.3031, 0.8051, 0.3031, 0.8051, 0.3031, 0.8051, 0.3031, 0.8051, 0.3031, 0.8051, 0.3031, 0.8051, 0.3031, 0.8051, 0.3031, 0.8051, 0.3031, 0.8051, 0.3031, 0.8051, 0.3031, 0.8051, 0.3031, 0.8051, 0.3031, 0.8051, 0.3031, 0.8051, 0.3031, 0.8051, 0.3031, 0.8051, 0.3031, 0.8051, 0.3031, 0.8051, 0.3031, 0.8051, 0.3031, 0.8051, 0.3031, 0.8051, 0.3031, 0.8051, 0.3031, 0.8051, 0.3031, 0.8051, 0.3031, 0.8051, 0.3031, 0.8051, 0.3031, 0.8051, 0.3031, 0.8051, 0.3031, 0.8051, 0.3031, 0.8051, 0.3031, 0.8051, 0.3031, 0.8051, 0.3031, 0.8051, 0.3031, 0.8051, 0.3031, 0.8051, 0.3031, 0.8051, 0.3031, 0.8051, 0.3031, 0.8051, 0.3031, 0.8051, 0.3031, 0.8051, 0.3031, 0.8051, 0.3031, 0.8051, 0.3031, 0.8051, 0.3031, 0.8051, 0.3031, 0.8051, 0.3031, 0.8051, 0.3031, 0.8051, 0.3031, 0.8051, 0.3031, 0.8051, 0.3031, 0.8051, 0.3031, 0.8051, 0.3031, 0.8051, 0.3031, 0.8051, 0.3031, 0.8051, 0.3031, 0.8051, 0.3031, 0.8051, 0.3031, 0.8051, 0.3031, 0.8051, 0.3031, 0.8051, 0.3031, 0.8051, 0.3031, 0.8051, 0.3031, 0.8051, 0.3031, 0.8051, 0.3031, 0.8051, 0.3031, 0.8051, 0.3031, 0.8051, 0.3031, 0.8051, 0.3031, 0.8051, 0.3031, 0.8051, 0.3031, 0.8051, 0.3031, 0.8051, 0.3031, 0.8051, 0.3031, 0.8051, 0.3031, 0.8051, 0.3031, 0.8051, 0.3031, 0.8051, 0.3031, 0.8051, 0.3031, 0.8051, 0.3031, 0.8051, 0.3031, 0.8051, 0.3031, 0.8051, 0.3031, 0.8051, 0.3031, 0.8051, 0.3031, 0.8051, 0.3031, 0.8051, 0.3031, 0.8051, 0.3031, 0.8051, 0.3031, 0.8051, 0.3031, 0.8051, 0.3031, 0.8051, 0.3031, 0.8051, 0.3031, 0.8051, 0.3031, 0.8051, 0.3031, 0.8051, 0.3031, 0.8051, 0.3031, 0.8051, 0.3031, 0.8051, 0.3031, 0.8051, 0.3031, 0.8051, 0.3031, 0.8051, 0.3031, 0.8051, 0.3031, 0.8051, 0.3031, 0.8051, 0.3031, 0.8051, 0.3031, 0.8051, 0.3031, 0.8051, 0.3031, 0.8051, 0.3031, 0.8051, 0.3031, 0.8051, 0.3031, 0.8051, 0.3031, 0.8051, 0.3031, 0.8051, 0.3031, 0.8051, 0.3031, 0.8051, 0.3031, 0.8051, 0.3031, 0.8051, 0.3031, 0.8051, 0.3031, 0.8051, 0.3031, 0.8051, 0.3031, 0.8051, 0.3031, 0.8051, 0.3031, 0.8051, 0.3031, 0.8051, 0.3031, 0.8051, 0.3031, 0.8051, 0.3031, 0.8051, 0.3031, 0.8051, 0.3031, 0.8051, 0.3031, 0.8051, 0.3031, 0.8051, 0.3031, 0.8051, 0.3031, 0.8051, 0.3031, 0.8051, 0.3031, 0.8051, 0.3031, 0.8051, 0.3031, 0.8051, 0.3031, 0.8051, 0.3031, 0.8051, 0.3031, 0.8051, 0.3031, 0.8051, 0.3031, 0.8051, 0.3031, 0.8051, 0.3031, 0.8051, 0.3031, 0.8051, 0.3031, 0.8051, 0.3031, 0.8051, 0.3031, 0.8051, 0.3031, 0.8051, 0.3031, 0.8051, 0.3031, 0.8051, 0.3031, 0.8051, 0.3031, 0.8051, 0.3031, 0.8051, 0.3031, 0.8051, 0.3031, 0.8051, 0.3031, 0.8051, 0.3031, 0.8051, 0.3031, 0.8051, 0.3031, 0.8051, 0.3031, 0.8051, 0.3031, 0.8051, 0.3031, 0.8051, 0.3031, 0.8051, 0.3031, 0.8051, 0.3031, 0.8051, 0.3031, 0.8051, 0.3031, 0.8051, 0.3031, 0.8051, 0.3031, 0.8051, 0.3031, 0.8051, 0.3031, 0.8051, 0.3031, 0.8051, 0.3031, 0.8051, 0.3031, 0.8051, 0.3031, 0.8051, 0.3031, 0.8051, 0.3031, 0.8051, 0.3031, 0.8051, 0.3031, 0.8051, 0.3031, 0.8051, 0.3031, 0.8051, 0.3031, 0.8051, 0.3031, 0.8051, 0.3031, 0.8051, 0.3031, 0.8051, 0.3031, 0.8051, 0.3031, 0.8051, 0.3031, 0.8051, 0.3031, 0.8051, 0.3031, 0.8051, 0.3031, 0.8051, 0.3031, 0.8051, 0.3031, 0.8051, 0.3031, 0.8051, 0.3031, 0.8051, 0.3031, 0.8051, 0.3031, 0.8051, 0.3031, 0.8051, 0.3031, 0.8051, 0.3031, 0.8051, 0.3031, 0.8051, 0.3031, 0.8051, 0.3031, 0.8051, 0.3031, 0.8051, 0.3031, 0.8051, 0.3031, 0.8051, 0.3031, 0.8051, 0.3031, 0.8051, 0.3031, 0.8051, 0.3031, 0.8051, 0.3031, 0.8051, 0.3031, 0.8051, 0.3031, 0.8051, 0.3031, 0.8051, 0.3031, 0.8051, 0.3031, 0.8051, 0.3031, 0.8051, 0.3031, 0.8051, 0.3031, 0.8051, 0.3031, 0.8051, 0.3031, 0.8051, 0.3031, 0.8051, 0.3031, 0.8051, 0.3031, 0.8051, 0.3031, 0.8051, 0.3031, 0.8051, 0.3031, 0.8051, 0.3031, 0.8051, 0.3031, 0.8051, 0.3031, 0.8051, 0.3031, 0.8051, 0.3031, 0.8051, 0.3031, 0.8051, 0.3031, 0.8051, 0.3031, 0.8051, 0.3031, 0.8051, 0.3031, 0.8051, 0.3031, 0.8051, 0.3031, 0.8051, 0.3031, 0.8051, 0.3031, 0.8051, 0.3031, 0.8051, 0.3031, 0.8051, 0.3031, 0.8051, 0.3031, 0.8051, 0.3031, 0.8051, 0.3031, 0.8051, 0.3031, 0.8051, 0.3031, 0.8051, 0.3031, 0.8051, 0.3031, 0.8051, 0.3031, 0.8051, 0.3031, 0.8051, 0.3031, 0.8051, 0.3031, 0.8051, 0.3031, 0.8051, 0.3031, 0.8051, 0.3031, 0.8051, 0.3031, 0.8051, 0.3031, 0.8051, 0.3031, 0.8051, 0.3031, 0.8051, 0.3031, 0.8051, 0.3031, 0.8051, 0.3031, 0.8051, 0.3031, 0.8051, 0.3031, 0.8051, 0.3031, 0.8051, 0.3031, 0.8051, 0.3031, 0.8051, 0.3031, 0.8051, 0.3031, 0.8051, 0.3031, 0.8051, 0.3031, 0.8051, 0.3031, 0.8051, 0.3031, 0.8051, 0.3031, 0.8051, 0.3031, 0.8051, 0.3031, 0.8051, 0.3031, 0.8051, 0.3031, 0.8051, 0.3031, 0.8051, 0.3031, 0.8051, 0.3031, 0.8051, 0.3031, 0.8051, 0.3031, 0.8051, 0.3031, 0.8051, 0.3031, 0.8051, 0.3031, 0.8051, 0.3031, 0.8051, 0.3031, 0.8051, 0.3031, 0.8051, 0.3031, 0.8051, 0.3031, 0.8051, 0.3031, 0.8051, 0.3031, 0.8051, 0.3031, 0.8051, 0.3031, 0.8051, 0.3031, 0.8051, 0.3031, 0.8051, 0.3031, 0.8051, 0.3031, 0.8051, 0.3031, 0.8051, 0.3031, 0.8051, 0.3031, 0.8051, 0.3031, 0.8051, 0.3031, 0.8051, 0.3031, 0.8051, 0.3031, 0.8051, 0.3031, 0.8051, 0.3031, 0.8051, 0.3031, 0.8051, 0.3031, 0.8051, 0.3031, 0.8051, 0.3031, 0.8051, 0.3031, 0.8051, 0.3031, 0.8051, 0.3031, 0.8051, 0.3031, 0.8051, 0.3031, 0.8051, 0.3031, 0.8051, 0.3031, 0.8051, 0.3031, 0.8051, 0.3031, 0.8051, 0.3031, 0.8051, 0.3031, 0.8051, 0.3031, 0.8051, 0.3031, 0.8051, 0.3031, 0.8051, 0.3031, 0.8051, 0.3031, 0.8051, 0.3031, 0.8051, 0.3031, 0.8051, 0.3031, 0.8051, 0.3031, 0.8051, 0.3031, 0.8051, 0.3031, 0.8051, 0.3031, 0.8051, 0.3031, 0.8051, 0.3031, 0.8051, 0.3031, 0.8051, 0.3031, 0.8051, 0.3031, 0.8051, 0.3031, 0.8051, 0.3031, 0.8051, 0.3031, 0.8051, 0.3031, 0.8051, 0.3031, 0.8051, 0.3031, 0.8051, 0.3031, 0.8051, 0.3031, 0.8051, 0.3031, 0.8051, 0.3031, 0.8051, 0.3031, 0.8051, 0.3031, 0.8051, 0.3031, 0.8051, 0.3031, 0.8051, 0.3031, 0.8051, 0.3031, 0.8051, 0.3031, 0.8051, 0.3031, 0.8051, 0.3031, 0.8051, 0.3031, 0.8051, 0.3031, 0.8051, 0.3031, 0.8051, 0.3031, 0.8051, 0.3031, 0.8051, 0.3031, 0.8051, 0.3031, 0.8051, 0.3031, 0.8051, 0.3031, 0.8051, 0.3031, 0.8051, 0.3031, 0.8051, 0.3031, 0.8051, 0.3031, 0.8051, 0.3031, 0.8051, 0.3031, 0.8051, 0.3031, 0.8051, 0.3031, 0.8051, 0.3031, 0.8051, 0.3031, 0.8051, 0.3031, 0.8051, 0.3031, 0.8051, 0.3031, 0.8051, 0.3031, 0.8051, 0.3031, 0.8051, 0.3031, 0.8051, 0.3031, 0.8051, 0.3031, 0.8051, 0.3031, 0.8051, 0.3031, 0.8051, 0.3031, 0.8051, 0.3031, 0.8051, 0.3031, 0.8051, 0.3031, 0.8051, 0.3031, 0.8051, 0.3031, 0.8051, 0.3031, 0.8051, 0.3031, 0.8051, 0.3031, 0.8051, 0.3031, 0.8051, 0.3031, 0.8051, 0.3031, 0.8051, 0.3031, 0.8051, 0.3031, 0.8051, 0.3031, 0.8051, 0.3031, 0.8051, 0.3031, 0.8051, 0.3031, 0.8051, 0.3031, 0.8051, 0.3031, 0.8051, 0.3031, 0.8051, 0.3031, 0.8051, 0.3031, 0.8051, 0.3031, 0.8051, 0.3031, 0.8051, 0.3031, 0.8051, 0.3031, 0.8051, 0.3031, 0.8051, 0.3031, 0.8051, 0.3031, 0.8051, 0.3031, 0.8051, 0.3031, 0.8051, 0.3031, 0.8051, 0.3031, 0.8051, 0.3031, 0.8051, 0.3031, 0.8051, 0.3031, 0.8051, 0.3031, 0.8051, 0.3031, 0.8051, 0.3031, 0.8051, 0.3031, 0.8051, 0.3031, 0.8051, 0.3031, 0.8051, 0.3031, 0.8051, 0.3031, 0.8051, 0.3031, 0.8051, 0.3031, 0.8051, 0.3031, 0.8051, 0.3031, 0.8051, 0.3031, 0.8051, 0.3031, 0.8051, 0.3031, 0.8051, 0.3031, 0.8051, 0.3031, 0.8051, 0.3031, 0.8051, 0.3031, 0.8051, 0.3031, 0.8051, 0.3031, 0.8051, 0.3031, 0.8051, 0.3031, 0.8051, 0.3031, 0.8051, 0.3031, 0.8051, 0.3031, 0.8051, 0.3031, 0.8051, 0.3031, 0.8051, 0.3031, 0.8051, 0.3031, 0.8051, 0.3031, 0.8051, 0.3031, 0.8051, 0.3031, 0.8051, 0.3031, 0.8051, 0.3031, 0.8051, 0.3031, 0.8051, 0.3031, 0.8051, 0.3031, 0.8051, 0.3031, 0.8051, 0.3031, 0.8051, 0.3031, 0.8051, 0.3031, 0.8051, 0.3031, 0.8051, 0.3031, 0.8051, 0.3031, 0.8051, 0.3031, 0.8051, 0.3031, 0.8051, 0.3031, 0.8051, 0.3031, 0.8051, 0.3031, 0.8051, 0.3031, 0.8051, 0.3031, 0.8051, 0.3031, 0.8051, 0.3031, 0.8051, 0.3031, 0.8051, 0.3031, 0.8051, 0.3031, 0.8051, 0.3031, 0.8051, 0.3031, 0.8051, 0.3031, 0.8051, 0.3031, 0.8051, 0.3031, 0.8051, 0.3031, 0.8051, 0.3031, 0.8051, 0.3031, 0.8051, 0.3031, 0.8051, 0.3031, 0.8051, 0.3031, 0.8051, 0.3031, 0.8051, 0.3031, 0.8051, 0.3031, 0.8051, 0.3031, 0.8051, 0.3031, 0.8051, 0.3031, 0.8051, 0.3031, 0.8051, 0.3031, 0.8051, 0.3031, 0.8051, 0.3031, 0.8051, 0.3031, 0.8051, 0.3031, 0.8051, 0.3031, 0.8051, 0.3031, 0.8051, 0.3031, 0.8051, 0.3031, 0.8051, 0.3031, 0.8051, 0.3031, 0.8051, 0.3031, 0.8051, 0.3031, 0.8051, 0.3031, 0.8051, 0.3031, 0.8051, 0.3031, 0.8051, 0.3031, 0.8051, 0.3031, 0.8051, 0.3031, 0.8051, 0.3031, 0.8051, 0.3031, 0.8051, 0.3031, 0.8051, 0.3031, 0.8051, 0.3031, 0.8051, 0.3031, 0.8051, 0.3031, 0.8051, 0.3031, 0.8051, 0.3031, 0.8051, 0.3031, 0.8051, 0.3031, 0.8051, 0.3031, 0.8051, 0.3031, 0.8051, 0.3031, 0.8051, 0.3031, 0.8051, 0.3031, 0.8051, 0.3031, 0.8051, 0.3031, 0.8051, 0.3031, 0.8051, 0.3031, 0.8051, 0.3031, 0.8051, 0.3031, 0.8051, 0.3031, 0.8051, 0.3031, 0.8051, 0.3031, 0.8051, 0.3031, 0.8051, 0.3031, 0.8051, 0.3031, 0.8051, 0.3031, 0.8051, 0.3031, 0.8051, 0.3031, 0.8051, 0.3031, 0.8051, 0.3031, 0.8051, 0.3031, 0.8051, 0.3031, 0.8051, 0.3031, 0.8051, 0.3031, 0.8051, 0.3031, 0.8051, 0.3031, 0.8051, 0.3031, 0.8051, 0.3031, 0.8051, 0.3031, 0.8051, 0.3031, 0.8051, 0.3031, 0.8051, 0.3031, 0.8051, 0.3031, 0.8051, 0.3031, 0.8051, 0.3031, 0.8051, 0.3031, 0.8051, 0.3031, 0.8051, 0.3031, 0.8051, 0.3031, 0.8051, 0.3031, 0.8051, 0.3031, 0.8051, 0.3031, 0.8051, 0.3031, 0.8051, 0.3031, 0.8051, 0.3031, 0.8051, 0.3031, 0.8051, 0.3031, 0.8051, 0.3031, 0.8051, 0.3031, 0.8051, 0.3031, 0.8051, 0.3031, 0.8051, 0.3031, 0.8051, 0.3031, 0.8051, 0.3031, 0.8051, 0.3031, 0.8051, 0.3031, 0.8051, 0.3031, 0.8051, 0.3031, 0.8051, 0.3031, 0.8051, 0.3031, 0.8051, 0.3031, 0.8051, 0.3031, 0.8051, 0.3031, 0.8051, 0.3031, 0.8051, 0.3031, 0.8051, 0.3031, 0.8051, 0.3031, 0.8051, 0.3031, 0.8051, 0.3031, 0.8051, 0.3031, 0.8051, 0.3031, 0.8051, 0.3031, 0.8051, 0.3031, 0.8051, 0.3031, 0.8051, 0.3031, 0.8051, 0.3031, 0.8051, 0.3031, 0.8051, 0.3031, 0.8051, 0.3031, 0.8051, 0.3031, 0.8051, 0.3031, 0.8051, 0.3031, 0.8051, 0.3031, 0.8051, 0.3031, 0.8051, 0.3031, 0.8051, 0.3031, 0.8051, 0.3031, 0.8051, 0.3031, 0.8051, 0.3031, 0.8051, 0.3031, 0.8051, 0.3031, 0.8051, 0.3031, 0.8051, 0.3031, 0.8051, 0.3031, 0.8051, 0.3031, 0.8051, 0.3031, 0.8051, 0.3031, 0.8051, 0.3031, 0.8051, 0.3031, 0.8051, 0.3031, 0.8051, 0.3031, 0.8051, 0.3031, 0.8051, 0.3031, 0.8051, 0.3031, 0.8051, 0.3031, 0.8051, 0.3031, 0.8051, 0.3031, 0.8051, 0.3031, 0.8051, 0.3031, 0.8051, 0.3031, 0.8051, 0.3031, 0.8051, 0.3031, 0.8051, 0.3031, 0.8051, 0.3031, 0.8051, 0.3031, 0.8051, 0.3031, 0.8051, 0.3031, 0.8051, 0.3031, 0.8051, 0.3031, 0.8051, 0.3031, 0.8051, 0.3031, 0.8051, 0.3031, 0.8051, 0.3031, 0.8051, 0.3031, 0.8051, 0.3031, 0.8051, 0.3031, 0.8051, 0.3031, 0.8051, 0.3031, 0.8051, 0.3031, 0.8051, 0.3031, 0.8051, 0.3031, 0.8051, 0.3031, 0.8051, 0.3031, 0.8051, 0.3031, 0.8051, 0.3031, 0.8051, 0.3031, 0.8051, 0.3031, 0.8051, 0.3031, 0.8051, 0.3031, 0.8051, 0.3031, 0.8051, 0.3031, 0.8051, 0.3031, 0.8051, 0.3031, 0.8051, 0.3031, 0.8051, 0.3031, 0.8051, 0.3031, 0.8051, 0.3031, 0.8051, 0.3031, 0.8051, 0.3031, 0.8051, 0.3031, 0.8051, 0.3031, 0.8051, 0.3031, 0.8051, 0.3031, 0.8051, 0.3031, 0.8051, 0.3031, 0.8051, 0.3031, 0.8051, 0.3031, 0.8051, 0.3031, 0.8051, 0.3031, 0.8051, 0.3031, 0.8051, 0.3031, 0.8051, 0.3031, 0.8051, 0.3031, 0.8051, 0.3031, 0.8051, 0.3031, 0.8051, 0.3031, 0.8051, 0.3031, 0.8051, 0.3031, 0.8051, 0.3031, 0.8051, 0.3031, 0.8051, 0.3031, 0.8051, 0.3031, 0.8051, 0.3031, 0.8051, 0.3031, 0.8051, 0.3031, 0.8051, 0.3031, 0.8051, 0.3031, 0.8051, 0.3031, 0.8051, 0.3031, 0.8051, 0.3031, 0.8051, 0.3031, 0.8051, 0.3031, 0.8051, 0.3031, 0.8051, 0.3031, 0.8051, 0.3031, 0.8051, 0.3031, 0.8051, 0.3031, 0.8051, 0.3031, 0.8051, 0.3031, 0.8051, 0.3031, 0.8051, 0.3031, 0.8051, 0.3031, 0.8051, 0.3031, 0.8051, 0.3031, 0.8051, 0.3031, 0.8051, 0.3031, 0.8051, 0.3031, 0.8051, 0.3031, 0.8051, 0.3031, 0.8051, 0.3031, 0.8051, 0.3031, 0.8051, 0.3031, 0.8051, 0.3031, 0.8051, 0.3031, 0.8051, 0.3031, 0.8051, 0.3031, 0.8051, 0.3031, 0.8051, 0.3031, 0.8051, 0.3031, 0.8051, 0.3031, 0.8051, 0.3031, 0.8051, 0.3031, 0.8051, 0.3031, 0.8051, 0.3031, 0.8051, 0.3031, 0.8051, 0.3031, 0.8051, 0.3031, 0.8051, 0.3031, 0.8051, 0.3031, 0.8051, 0.3031, 0.8051, 0.3031, 0.8051, 0.3031, 0.8051, 0.3031, 0.8051, 0.3031, 0.8051, 0.3031, 0.8051, 0.3031, 0.8051, 0.3031, 0.8051, 0.3031, 0.8051, 0.3031, 0.8051, 0.3031, 0.8051, 0.3031, 0.8051, 0.3031, 0.8051, 0.3031, 0.8051, 0.3031, 0.8051, 0.3031, 0.8051, 0.3031, 0.8051, 0.3031, 0.8051, 0.3031, 0.8051, 0.3031, 0.8051, 0.3031, 0.8051, 0.3031, 0.8051, 0.3031, 0.8051, 0.3031, 0.8051, 0.3031, 0.8051, 0.3031, 0.8051, 0.3031, 0.8051, 0.3031, 0.8051, 0.3031, 0.8051, 0.3031, 0.8051, 0.3031, 0.8051, 0.3031, 0.8051, 0.3031, 0.8051, 0.3031, 0.8051, 0.3031, 0.8051, 0.3031, 0.8051, 0.3031, 0.8051, 0.3031, 0.8051, 0.3031, 0.8051, 0.3031, 0.8051, 0.3031, 0.8051, 0.3031, 0.8051, 0.3031, 0.8051, 0.3031, 0.8051, 0.3031, 0.8051, 0.3031, 0.8051, 0.3031, 0.8051, 0.3031, 0.8051, 0.3031, 0.8051, 0.3031, 0.8051, 0.3031, 0.8051, 0.3031, 0.8051, 0.3031, 0.8051, 0.3031, 0.8051, 0.3031, 0.8051, 0.3031, 0.8051, 0.3031, 0.8051, 0.3031, 0.8051, 0.3031, 0.8051, 0.3031, 0.8051, 0.3031, 0.8051, 0.3031, 0.8051, 0.3031, 0.8051, 0.3031, 0.8051, 0.3031, 0.8051, 0.3031, 0.8051, 0.3031, 0.8051, 0.3031, 0.8051, 0.3031, 0.8051, 0.3031, 0.8051, 0.3031, 0.8051, 0.3031, 0.8051, 0.3031, 0.8051, 0.3031, 0.8051, 0.3031, 0.8051, 0.3031, 0.8051, 0.3031, 0.8051, 0.3031, 0.8051, 0.3031, 0.8051, 0.3031, 0.8051, 0.3031, 0.8051, 0.3031, 0.8051, 0.3031, 0.8051, 0.3031, 0.8051, 0.3031, 0.8051, 0.3031, 0.8051, 0.3031, 0.8051, 0.3031, 0.8051, 0.3031, 0.8051, 0.3031, 0.8051, 0.3031, 0.8051, 0.3031, 0.8051, 0.3031, 0.8051, 0.3031, 0.8051, 0.3031, 0.8051, 0.3031, 0.8051, 0.3031, 0.8051, 0.3031, 0.8051, 0.3031, 0.8051, 0.3031, 0.8051, 0.3031, 0.8051, 0.3031, 0.8051, 0.3031, 0.8051, 0.3031, 0.8051, 0.3031, 0.8051, 0.3031, 0.8051, 0.3031, 0.8051, 0.3031, 0.8051, 0.3031, 0.8051, 0.3031, 0.8051, 0.3031, 0.8051, 0.3031, 0.8051, 0.3031, 0.8051, 0.3031, 0.8051, 0.3031, 0.8051, 0.3031, 0.8051, 0.3031, 0.8051, 0.3031, 0.8051, 0.3031, 0.8051, 0.3031, 0.8051, 0.3031, 0.8051, 0.3031, 0.8051, 0.3031, 0.8051, 0.3031, 0.8051, 0.3031, 0.8051, 0.3031, 0.8051, 0.3031, 0.8051, 0.3031, 0.8051, 0.3031, 0.8051, 0.3031, 0.8051, 0.3031, 0.8051, 0.3031, 0.8051, 0.3031, 0.8051, 0.3031, 0.8051, 0.3031, 0.8051, 0.3031, 0.8051, 0.3031, 0.8051, 0.3031, 0.8051, 0.3031, 0.8051, 0.3031, 0.8051, 0.3031, 0.8051, 0.3031, 0.8051, 0.3031, 0.8051, 0.3031, 0.8051, 0.3031, 0.8051, 0.3031, 0.8051, 0.3031, 0.8051, 0.3031, 0.8051, 0.3031, 0.8051, 0.3031, 0.8051, 0.3031, 0.8051, 0.3031, 0.8051, 0.3031, 0.8051, 0.3031, 0.8051, 0.3031, 0.8051, 0.3031, 0.8051, 0.3031, 0.8051, 0.3031, 0.8051, 0.3031, 0.8051, 0.3031, 0.8051, 0.3031, 0.8051, 0.3031, 0.8051, 0.3031, 0.8051, 0.3031, 0.8051, 0.3031, 0.8051, 0.3031, 0.8051, 0.3031, 0.8051, 0.3031, 0.8051, 0.3031, 0.8051, 0.3031, 0.8051, 0.3031, 0.8051, 0.3031, 0.8051, 0.3031, 0.8051, 0.3031, 0.8051, 0.3031, 0.8051, 0.3031, 0.8051, 0.3031, 0.8051, 0.3031, 0.8051, 0.3031, 0.8051, 0.3031, 0.8051, 0.3031, 0.8051, 0.3031, 0.8051, 0.3031, 0.8051, 0.3031, 0.8051, 0.3031, 0.8051, 0.3031, 0.8051, 0.3031, 0.8051, 0.3031, 0.8051, 0.3031, 0.8051, 0.3031, 0.8051, 0.3031, 0.8051, 0.3031, 0.8051, 0.3031, 0.8051, 0.3031, 0.8051, 0.3031, 0.8051, 0.3031, 0.8051, 0.3031, 0.8051, 0.3031, 0.8051, 0.3031, 0.8051, 0.3031, 0.8051, 0.3031, 0.8051, 0.3031, 0.8051, 0.3031, 0.8051, 0.3031, 0.8051, 0.3031, 0.8051, 0.3031, 0.8051, 0.3031, 0.8051, 0.3031, 0.8051, 0.3031, 0.8051, 0.3031, 0.8051, 0.3031, 0.8051, 0.3031, 0.8051, 0.3031, 0.8051, 0.3031, 0.8051, 0.3031, 0.8051, 0.3031, 0.8051, 0.3031, 0.8051, 0.3031, 0.8051, 0.3031, 0.8051, 0.3031, 0.8051, 0.3031, 0.8051, 0.3031, 0.8051, 0.3031, 0.8051, 0.3031, 0.8051, 0.3031, 0.8051, 0.3031, 0.8051, 0.3031, 0.8051, 0.3031, 0.8051, 0.3031, 0.8051, 0.3031, 0.8051, 0.3031, 0.8051, 0.3031, 0.8051, 0.3031, 0.8051, 0.3031, 0.8051, 0.3031, 0.8051, 0.3031, 0.8051, 0.3031, 0.8051, 0.3031, 0.8051, 0.3031, 0.8051, 0.3031, 0.8051, 0.3031, 0.8051, 0.3031, 0.8051, 0.3031, 0.8051, 0.3031, 0.8051, 0.3031, 0.8051, 0.3031, 0.8051, 0.3031, 0.8051, 0.3031, 0.8051, 0.3031, 0.8051, 0.3031, 0.8051, 0.3031])
me_cube.materials.append(mat_potato)
me_cube.use_remesh_preserve_volume = False
me_cube.use_remesh_preserve_attributes = False
me_cube.use_mirror_vertex_groups = False
me_cube.update()

# ---- objects
ob_cube = bpy.data.objects.new('Cube', me_cube)

# ---- transforms, parenting, visibility, modifiers, constraints
ob_cube.location = (0.0, 0.0, -0.311)
ob_cube.scale = (0.6451, 0.6451, 2.347)
ob_cube.lock_rotations_4d = False
ob_cube.empty_display_type = 'ARROWS'
ob_cube.lineart.crease_threshold = 0.0

# ---- collection membership
col_potatomasher.objects.link(ob_cube)

# ---- scene / render settings (as saved in the file)
scene.frame_start = 1; scene.frame_end = 250; scene.frame_set(1)
scene.render.engine = 'BLENDER_EEVEE_NEXT'
scene.cycles.sampling_pattern = 'TABULATED_SOBOL'
scene.cycles.use_light_tree = False
scene.view_settings.view_transform = 'Filmic'
bpy.context.view_layer.update()

# ---- added for rendering (the .blend has no active camera and no usable light): camera, sun
cam_auto = bpy.data.cameras.new('AutoCamera')
cam_auto.lens = 50.0
cam_auto.sensor_width = 36.0
cam_auto.clip_end = 1000.0
ob_auto_camera = bpy.data.objects.new('AutoCamera', cam_auto)
scene.collection.objects.link(ob_auto_camera)
ob_auto_camera.location = (14.2092, -17.051, 15.389)
ob_auto_camera.rotation_euler = (1.09748, -7.21219e-08, 0.694738)
scene.camera = ob_auto_camera
light_auto_sun = bpy.data.lights.new('AutoSun', 'SUN')
light_auto_sun.energy = 3.0
light_auto_sun.angle = 0.0523599
ob_auto_sun = bpy.data.objects.new('AutoSun', light_auto_sun)
scene.collection.objects.link(ob_auto_sun)
ob_auto_sun.rotation_euler = (0.872665, 0.174533, 0.523599)
bpy.context.view_layer.update()
